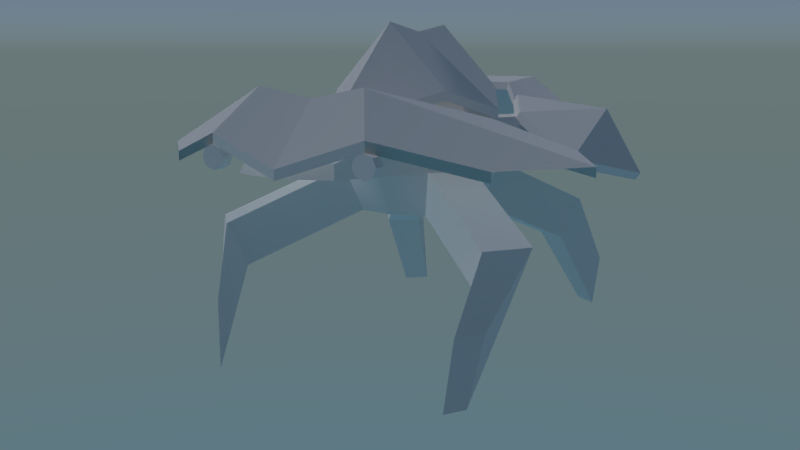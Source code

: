 # Source: crab_idle.blend  (saved by Blender 2.79.0; exported with 4.5.12 LTS)
import bpy
from mathutils import Matrix  # noqa: F401  (used for matrix-valued properties, if any)

bpy.ops.wm.read_factory_settings(use_empty=True)
scene = bpy.context.scene
scene.name = 'Scene'

# ---- collections
col_collection_1 = bpy.data.collections.new('Collection 1'); scene.collection.children.link(col_collection_1)
col_collection_2 = bpy.data.collections.new('Collection 2'); scene.collection.children.link(col_collection_2)
col_collection_2.hide_render = True
col_collection_2.hide_viewport = True

# ---- materials (node trees are filled in below, after node groups)
mat_rola = bpy.data.materials.new('rola')
mat_rola.alpha_threshold = 0.0
mat_rola.roughness = 0.5
mat_material_001 = bpy.data.materials.new('Material.001')
mat_material_001.alpha_threshold = 0.0
mat_material_001.roughness = 0.5

# ---- material node trees
mat_rola.use_nodes = True; mat_rola.node_tree.nodes.clear()
_N = mat_rola.node_tree.nodes; _L = mat_rola.node_tree.links
n0 = _N.new('ShaderNodeOutputMaterial'); n0.name = 'Material Output'; n0.location = (300, 300)
n1 = _N.new('ShaderNodeBsdfDiffuse'); n1.name = 'Diffuse BSDF'; n1.location = (10, 300)
n1.inputs[1].default_value = 1.0
_L.new(n1.outputs[0], n0.inputs[0])
n0.is_active_output = True
mat_material_001.use_nodes = True; mat_material_001.node_tree.nodes.clear()
_N = mat_material_001.node_tree.nodes; _L = mat_material_001.node_tree.links
n0 = _N.new('ShaderNodeOutputMaterial'); n0.name = 'Material Output'; n0.location = (300, 300)
n1 = _N.new('ShaderNodeBsdfPrincipled'); n1.name = 'Principled BSDF'; n1.location = (10, 300)
n1.width = 150
n1.subsurface_method = 'BURLEY'
n1.inputs[0].default_value = (0.04203, 0.04203, 0.04203, 1.0)
n1.inputs[2].default_value = 0.0
n1.inputs[3].default_value = 1.45
n1.inputs[9].default_value = (1.0, 1.0, 1.0)
_L.new(n1.outputs[0], n0.inputs[0])
n0.is_active_output = True

# ---- world
world_world = bpy.data.worlds.new('World'); scene.world = world_world
world_world.use_nodes = True; world_world.node_tree.nodes.clear()
_N = world_world.node_tree.nodes; _L = world_world.node_tree.links
n0 = _N.new('ShaderNodeOutputWorld'); n0.name = 'World Output'; n0.location = (300, 300)
n1 = _N.new('ShaderNodeBackground'); n1.name = 'Background'; n1.location = (10, 300)
n2 = _N.new('ShaderNodeTexSky'); n2.name = 'Sky Texture'; n2.location = (-190, 300)
n2.sky_type = 'HOSEK_WILKIE'
n2.sun_elevation = 1.571
_L.new(n1.outputs[0], n0.inputs[0])
_L.new(n2.outputs[0], n1.inputs[0])
n0.is_active_output = True
world_world.color = (0.05088, 0.05088, 0.05088)
world_world.use_sun_shadow = False
world_world.sun_shadow_jitter_overblur = 0.0
world_world.cycles.sampling_method = 'MANUAL'

# ---- cameras
cam_camera = bpy.data.cameras.new('Camera')
cam_camera.lens = 35.0
cam_camera.sensor_width = 32.0
cam_camera.sensor_height = 18.0
cam_camera.ortho_scale = 7.314
cam_camera.dof.focus_distance = 0.0

# ---- lights
light_lamp = bpy.data.lights.new('Lamp', 'SUN')
light_lamp.transmission_factor = 0.0
light_lamp.cutoff_distance = 30.0
light_lamp.use_shadow = False
light_lamp.angle = 0.1993
light_lamp.energy = 1.0
light_lamp.shadow_buffer_clip_start = 1.001
light_lamp.shadow_soft_size = 0.1
light_lamp.shadow_cascade_max_distance = 1000.0

# ---- meshes
me_plane012 = bpy.data.meshes.new('Plane012')
me_plane012.from_pydata([(3.682, 12.46, 26.57), (-3.446, 12.46, 26.57), (-3.08, 4.182, 33.03), (3.315, 4.182, 33.03), (9.711, 8.804, 22.99), (-5.856, 10.26, 12.9), (-9.475, 8.804, 22.99), (-3.813, 11.99, 16.08), (4.048, 11.08, 15.66), (3.682, 11.55, 26.15), (-3.446, 11.55, 26.15), (-3.813, 11.08, 15.66), (9.711, 7.896, 22.58), (6.091, 9.348, 12.48), (-3.08, 3.274, 32.61), (-9.475, 7.896, 22.58), (4.048, 11.99, 16.08), (3.315, 3.274, 32.61), (6.091, 10.26, 12.9), (-5.856, 9.348, 12.48), (0.0921, 14.23, -1.427), (0.0921, 12.73, -6.524), (-2.664, 12.73, -5.715), (-4.545, 12.73, -3.545), (-4.953, 12.73, -0.7015), (-3.76, 12.73, 1.911), (-1.344, 12.73, 3.464), (1.528, 12.73, 3.464), (3.944, 12.73, 1.911), (5.138, 12.73, -0.7015), (4.729, 12.73, -3.545), (2.848, 12.73, -5.715), (-4.545, 8.717, -8.642), (0.0921, 8.717, -10.0), (-7.709, 8.717, -4.99), (-8.397, 8.717, -0.2064), (-6.39, 8.717, 4.189), (-2.324, 8.717, 6.802), (2.508, 8.717, 6.802), (6.574, 8.717, 4.189), (8.581, 8.717, -0.2064), (7.893, 8.717, -4.99), (4.729, 8.717, -8.642), (-4.953, 5.025, -27.35), (-4.545, 6.376, -26.72), (0.0921, 6.376, -28.08), (0.0921, 5.025, -28.83), (-8.397, 3.459, -5.304), (-4.953, 3.459, -9.278), (-9.145, 3.459, -0.0988), (-15.93, 5.999, 16.87), (-12.32, 8.495, 16.38), (-13.01, 8.495, 11.98), (-16.89, 5.999, 12.09), (-2.537, 3.459, 7.528), (-6.961, 3.459, 4.685), (2.721, 3.459, 7.528), (7.145, 3.459, 4.685), (16.93, 5.999, 12.09), (13.06, 8.495, 11.98), (12.36, 8.495, 16.38), (15.97, 5.999, 16.87), (8.581, 3.459, -5.304), (9.33, 3.459, -0.0988), (5.138, 3.459, -9.278), (4.729, 6.376, -26.72), (5.138, 5.025, -27.35), (-3.76, -1.374, -7.421), (0.0921, 3.459, -10.76), (0.0921, -1.374, -8.552), (-14.19, -16.71, -19.68), (-15.3, -9.623, -18.24), (-13.39, -9.623, -20.99), (-12.73, -16.71, -21.77), (-6.961, -1.374, -0.4129), (-6.39, -1.374, -4.387), (-5.293, -1.374, 3.239), (-11.53, -17.36, 24.7), (-11.98, -10.68, 23.6), (-15.24, -10.68, 20.99), (-14.01, -17.36, 22.71), (2.1, -1.374, 5.41), (-1.915, -1.374, 5.41), (14.2, -17.36, 22.71), (15.43, -10.68, 20.99), (12.17, -10.68, 23.6), (11.71, -17.36, 24.7), (7.145, -1.374, -0.4129), (5.477, -1.374, 3.239), (6.574, -1.374, -4.387), (12.91, -16.71, -21.77), (13.57, -9.623, -20.99), (15.48, -9.623, -18.24), (14.37, -16.71, -19.68), (3.944, -1.374, -7.421), (0.0921, -2.088, -1.427), (-14.58, -2.121, -17.62), (-18.02, -2.121, -13.64), (-13.38, -6.954, -15.76), (-16.01, -6.954, -12.73), (-13.85, -2.121, 15.4), (-9.422, -2.121, 18.24), (-12.18, -6.954, 13.95), (-8.8, -6.954, 16.12), (9.606, -2.121, 18.24), (14.03, -2.121, 15.4), (8.984, -6.954, 16.12), (12.36, -6.954, 13.95), (18.21, -2.121, -13.64), (14.76, -2.121, -17.62), (16.2, -6.954, -12.73), (13.57, -6.954, -15.76), (-17.31, 9.233, 13.19), (-14.91, 5.361, 26.06), (-10.65, 8.122, 24.71), (-17.46, 4.731, -0.2409), (-21.37, 1.692, 14.34), (-7.348, 10.78, 9.952), (-10.25, 9.192, 3.006), (-14.37, 4.517, 26.02), (-10.11, 7.278, 24.68), (-20.83, 0.8491, 14.31), (-16.92, 3.888, -0.2727), (-9.717, 8.348, 2.974), (-6.812, 9.936, 9.92), (-15.89, 7.003, 13.1), (17.57, 9.233, 13.19), (10.9, 8.122, 24.71), (15.16, 5.361, 26.06), (21.62, 1.692, 14.34), (17.71, 4.731, -0.2409), (10.51, 9.192, 3.006), (7.603, 10.78, 9.952), (10.37, 7.278, 24.68), (14.63, 4.517, 26.02), (21.08, 0.8491, 14.31), (17.17, 3.888, -0.2727), (9.973, 8.348, 2.974), (7.067, 9.936, 9.92), (16.15, 7.003, 13.1), (0.1177, 17.96, -1.461), (0.1177, 18.85, -8.083), (-6.367, 11.86, -8.083), (-9.475, 9.733, -1.461), (0.1177, 18.85, 5.073), (6.663, 11.86, 5.073), (9.711, 9.733, -1.461), (2.13, 8.733, -17.61), (6.602, 10.86, -8.083), (0.1177, 17.85, -8.083), (0.1177, 9.888, -17.61), (-2.043, 8.733, 14.48), (-6.428, 10.86, 5.073), (0.1177, 17.85, 5.073), (0.1177, 9.888, 14.48), (6.602, 11.86, -8.083), (2.13, 9.733, -17.61), (0.1177, 10.89, -17.61), (-1.894, 8.733, -17.61), (-1.894, 9.733, -17.61), (-6.367, 10.86, -8.083), (-9.475, 8.733, -1.461), (-6.428, 11.86, 5.073), (-2.043, 9.733, 14.48), (0.1177, 10.89, 14.48), (2.279, 8.733, 14.48), (2.279, 9.733, 14.48), (6.663, 10.86, 5.073), (9.711, 8.733, -1.461), (0.1177, 16.96, -1.461), (-7.876, 6.34, -26.02), (-7.876, 5.147, -26.02), (-7.032, 5.497, -26.02), (-6.683, 6.34, -26.02), (-9.068, 6.34, -26.02), (-8.719, 5.497, -26.02), (-7.876, 7.533, -26.02), (-8.719, 7.183, -26.02), (-7.032, 7.183, -26.02), (-7.032, 5.497, -27.39), (-6.683, 6.34, -27.39), (-7.876, 5.147, -27.39), (-8.719, 5.497, -27.39), (-9.068, 6.34, -27.39), (-8.719, 7.183, -27.39), (-7.876, 7.533, -27.39), (-7.032, 7.183, -27.39), (-7.876, 6.34, -27.39), (8.087, 6.34, -26.02), (8.087, 5.147, -26.02), (8.931, 5.497, -26.02), (9.28, 6.34, -26.02), (6.895, 6.34, -26.02), (7.244, 5.497, -26.02), (8.087, 7.533, -26.02), (7.244, 7.183, -26.02), (8.931, 7.183, -26.02), (8.931, 5.497, -27.39), (9.28, 6.34, -27.39), (8.087, 5.147, -27.39), (7.244, 5.497, -27.39), (6.895, 6.34, -27.39), (7.244, 7.183, -27.39), (8.087, 7.533, -27.39), (8.931, 7.183, -27.39), (8.087, 6.34, -27.39), (0.1177, 8.129, -23.15), (0.1177, 4.859, -19.1), (-3.13, 7.551, -19.1), (-5.51, 10.82, -23.13), (-16.98, 4.859, -21.78), (-7.876, 7.551, -27.23), (0.1177, 4.859, -29.01), (-8.126, 4.859, -9.41), (-12.91, 8.129, -11.21), (-16.98, 5.859, -21.78), (-7.876, 8.551, -27.23), (0.1177, 5.859, -29.01), (-18.49, 4.859, -2.217), (-18.49, 5.859, -2.217), (-8.126, 5.859, -9.41), (-23.86, 4.859, -14.27), (-23.86, 5.859, -14.27), (-3.13, 8.551, -19.1), (-5.497, 12.72, -23.16), (-12.91, 9.444, -11.21), (0.1177, 11.63, -23.16), (0.1177, 5.859, -19.1), (5.746, 10.82, -23.13), (3.365, 7.551, -19.1), (8.112, 7.551, -27.23), (17.21, 4.859, -21.78), (13.15, 8.129, -11.21), (8.362, 4.859, -9.41), (8.112, 8.551, -27.23), (17.21, 5.859, -21.78), (18.73, 4.859, -2.217), (18.73, 5.859, -2.217), (8.362, 5.859, -9.41), (24.1, 4.859, -14.27), (24.1, 5.859, -14.27), (3.365, 8.551, -19.1), (5.732, 12.72, -23.16), (13.15, 9.444, -11.21)], [], [(0, 1, 2, 3), (3, 4, 0), (5, 6, 7), (8, 9, 10, 11), (12, 9, 8, 13), (14, 15, 10), (8, 11, 7, 16), (14, 17, 3, 2), (17, 12, 4, 3), (12, 13, 18, 4), (13, 8, 16, 18), (19, 15, 6, 5), (15, 14, 2, 6), (11, 19, 5, 7), (16, 7, 1, 0), (17, 14, 10, 9), (6, 2, 1), (4, 16, 0), (12, 17, 9), (15, 19, 11, 10), (6, 1, 7), (4, 18, 16), (20, 21, 22), (20, 22, 23), (20, 23, 24), (20, 24, 25), (20, 25, 26), (20, 26, 27), (20, 27, 28), (20, 28, 29), (20, 29, 30), (20, 30, 31), (20, 31, 21), (32, 22, 21, 33), (34, 23, 22, 32), (35, 24, 23, 34), (36, 25, 24, 35), (37, 26, 25, 36), (38, 27, 26, 37), (39, 28, 27, 38), (40, 29, 28, 39), (41, 30, 29, 40), (42, 31, 30, 41), (33, 21, 31, 42), (43, 44, 45, 46), (47, 34, 32, 48), (49, 35, 34, 47), (50, 51, 52, 53), (54, 37, 36, 55), (56, 38, 37, 54), (57, 39, 38, 56), (58, 59, 60, 61), (62, 41, 40, 63), (64, 42, 41, 62), (46, 45, 65, 66), (67, 48, 68, 69), (70, 71, 72, 73), (74, 49, 47, 75), (76, 55, 49, 74), (77, 78, 79, 80), (81, 56, 54, 82), (83, 84, 85, 86), (87, 63, 57, 88), (89, 62, 63, 87), (90, 91, 92, 93), (69, 68, 64, 94), (95, 67, 69), (95, 75, 67), (95, 74, 75), (95, 76, 74), (95, 82, 76), (95, 81, 82), (95, 88, 81), (95, 87, 88), (95, 89, 87), (95, 94, 89), (95, 69, 94), (47, 48, 96, 97), (48, 67, 98, 96), (67, 75, 99, 98), (75, 47, 97, 99), (54, 55, 100, 101), (55, 76, 102, 100), (76, 82, 103, 102), (82, 54, 101, 103), (57, 56, 104, 105), (56, 81, 106, 104), (81, 88, 107, 106), (88, 57, 105, 107), (64, 62, 108, 109), (62, 89, 110, 108), (89, 94, 111, 110), (94, 64, 109, 111), (97, 96, 72, 71), (96, 98, 73, 72), (98, 99, 70, 73), (99, 97, 71, 70), (101, 100, 79, 78), (100, 102, 80, 79), (102, 103, 77, 80), (103, 101, 78, 77), (105, 104, 85, 84), (104, 106, 86, 85), (106, 107, 83, 86), (107, 105, 84, 83), (109, 108, 92, 91), (108, 110, 93, 92), (110, 111, 90, 93), (111, 109, 91, 90), (36, 35, 52, 51), (35, 49, 53, 52), (49, 55, 50, 53), (55, 36, 51, 50), (40, 39, 60, 59), (39, 57, 61, 60), (57, 63, 58, 61), (63, 40, 59, 58), (32, 33, 45, 44), (33, 42, 65, 45), (42, 64, 66, 65), (64, 68, 46, 66), (68, 48, 43, 46), (48, 32, 44, 43), (112, 113, 114), (112, 115, 116), (112, 116, 113), (112, 117, 118), (112, 118, 115), (112, 114, 117), (114, 113, 119, 120), (113, 116, 121, 119), (116, 115, 122, 121), (115, 118, 123, 122), (118, 117, 124, 123), (117, 114, 120, 124), (120, 119, 125), (119, 121, 125), (121, 122, 125), (122, 123, 125), (123, 124, 125), (124, 120, 125), (126, 127, 128), (126, 129, 130), (126, 128, 129), (126, 131, 132), (126, 130, 131), (126, 132, 127), (127, 133, 134, 128), (128, 134, 135, 129), (129, 135, 136, 130), (130, 136, 137, 131), (131, 137, 138, 132), (132, 138, 133, 127), (133, 139, 134), (134, 139, 135), (135, 139, 136), (136, 139, 137), (137, 139, 138), (138, 139, 133), (140, 141, 142, 143), (140, 144, 145, 146), (147, 148, 149, 150), (151, 152, 153, 154), (155, 148, 147, 156), (157, 150, 158, 159), (142, 160, 161, 143), (162, 152, 151, 163), (164, 154, 165, 166), (145, 167, 168, 146), (140, 146, 155, 141), (140, 143, 162, 144), (169, 161, 160, 149), (169, 168, 167, 153), (156, 147, 150, 157), (163, 151, 154, 164), (144, 164, 166, 145), (152, 161, 169, 153), (143, 161, 152, 162), (166, 165, 167, 145), (163, 164, 144, 162), (165, 154, 153, 167), (141, 157, 159, 142), (148, 168, 169, 149), (146, 168, 148, 155), (159, 158, 160, 142), (156, 157, 141, 155), (158, 150, 149, 160), (170, 171, 172, 173), (170, 174, 175, 171), (170, 176, 177, 174), (170, 173, 178, 176), (173, 172, 179, 180), (172, 171, 181, 179), (171, 175, 182, 181), (175, 174, 183, 182), (174, 177, 184, 183), (177, 176, 185, 184), (176, 178, 186, 185), (178, 173, 180, 186), (187, 186, 180, 179), (187, 179, 181, 182), (187, 182, 183, 184), (187, 184, 185, 186), (188, 189, 190, 191), (188, 192, 193, 189), (188, 194, 195, 192), (188, 191, 196, 194), (191, 190, 197, 198), (190, 189, 199, 197), (189, 193, 200, 199), (193, 192, 201, 200), (192, 195, 202, 201), (195, 194, 203, 202), (194, 196, 204, 203), (196, 191, 198, 204), (205, 204, 198, 197), (205, 197, 199, 200), (205, 200, 201, 202), (205, 202, 203, 204), (206, 207, 208, 209), (209, 211, 212, 206), (233, 238, 241, 229, 228, 232), (217, 212, 211, 216), (214, 213, 218), (239, 232, 228, 231, 235, 240), (232, 239, 240, 237, 236), (222, 224, 215), (220, 223, 224, 225), (224, 216, 215), (222, 219, 225), (219, 220, 225), (226, 224, 223, 227), (217, 216, 224, 226), (223, 208, 207, 227), (206, 228, 229, 207), (210, 215, 216, 211, 209), (228, 206, 212, 230), (230, 234, 235, 231, 228), (217, 234, 230, 212), (236, 233, 232), (214, 218, 219, 222, 221), (210, 209, 214, 221, 222, 215), (240, 242, 243), (238, 243, 242, 241), (242, 235, 234), (240, 243, 237), (243, 238, 237), (226, 227, 241, 242), (217, 226, 242, 234), (241, 227, 207, 229), (240, 235, 242), (222, 225, 224), (208, 223, 220, 213, 214, 209), (237, 238, 233, 236), (220, 219, 218, 213)])
me_plane012.polygons.foreach_set('use_smooth', [1, 1, 1, 1, 1, 1, 1, 1, 1, 1, 1, 1, 1, 1, 1, 1, 1, 1, 1, 1, 1, 1, 1, 1, 1, 1, 1, 1, 1, 1, 1, 1, 1, 1, 1, 1, 1, 1, 1, 1, 1, 1, 1, 1, 1, 1, 1, 1, 1, 1, 1, 1, 1, 1, 1, 1, 1, 1, 1, 1, 1, 1, 1, 1, 1, 1, 1, 1, 1, 1, 1, 1, 1, 1, 1, 1, 1, 0, 0, 0, 0, 0, 0, 0, 0, 0, 0, 0, 0, 0, 0, 0, 0, 0, 0, 0, 0, 0, 0, 0, 0, 0, 0, 0, 0, 0, 0, 0, 0, 0, 0, 0, 0, 0, 0, 0, 0, 0, 0, 0, 0, 0, 0, 1, 1, 1, 1, 1, 1, 0, 0, 0, 0, 0, 0, 0, 0, 0, 0, 0, 0, 1, 1, 1, 1, 1, 1, 0, 0, 0, 0, 0, 0, 0, 0, 0, 0, 0, 0, 1, 0, 1, 0, 1, 1, 1, 1, 1, 1, 1, 0, 1, 0, 1, 1, 0, 0, 1, 1, 0, 0, 1, 1, 1, 1, 1, 1, 1, 1, 1, 1, 1, 1, 1, 1, 1, 1, 1, 1, 1, 1, 1, 1, 1, 1, 1, 1, 1, 1, 1, 1, 1, 1, 1, 1, 1, 1, 1, 1, 1, 1, 1, 1, 1, 1, 1, 1, 1, 1, 1, 1, 1, 1, 1, 1, 1, 1, 1, 1, 1, 1, 1, 1, 1, 1, 1, 1, 1, 1, 1, 1, 1, 1, 1, 1])
_k = set([(0, 1), (0, 3), (0, 4), (0, 16), (1, 2), (1, 6), (1, 7), (2, 3), (2, 6), (2, 14), (3, 4), (3, 17), (4, 12), (4, 16), (4, 18), (5, 6), (5, 7), (5, 19), (6, 7), (6, 15), (7, 11), (7, 16), (8, 9), (8, 11), (8, 13), (8, 16), (9, 10), (9, 12), (9, 17), (10, 11), (10, 14), (10, 15), (11, 19), (12, 13), (12, 17), (13, 18), (14, 15), (14, 17), (15, 19), (16, 18), (20, 21), (20, 22), (20, 23), (20, 24), (20, 25), (20, 26), (20, 27), (20, 28), (20, 29), (20, 30), (20, 31), (21, 22), (21, 31), (21, 33), (22, 23), (22, 32), (23, 24), (23, 34), (24, 25), (24, 35), (25, 26), (25, 36), (26, 27), (26, 37), (27, 28), (27, 38), (28, 29), (28, 39), (29, 30), (29, 40), (30, 31), (30, 41), (31, 42), (32, 33), (32, 34), (32, 44), (32, 48), (33, 42), (33, 45), (34, 35), (34, 47), (35, 36), (35, 49), (35, 52), (36, 37), (36, 51), (36, 55), (37, 38), (37, 54), (38, 39), (38, 56), (39, 40), (39, 57), (39, 60), (40, 41), (40, 59), (40, 63), (41, 42), (41, 62), (42, 64), (42, 65), (43, 44), (43, 46), (43, 48), (44, 45), (45, 46), (45, 65), (46, 66), (46, 68), (47, 48), (47, 49), (47, 75), (47, 97), (48, 67), (48, 68), (48, 96), (49, 53), (49, 55), (49, 74), (50, 51), (50, 53), (50, 55), (51, 52), (52, 53), (54, 55), (54, 56), (54, 82), (54, 101), (55, 76), (55, 100), (56, 57), (56, 81), (56, 104), (57, 61), (57, 63), (57, 88), (57, 105), (58, 59), (58, 61), (58, 63), (59, 60), (60, 61), (62, 63), (62, 64), (62, 89), (62, 108), (63, 87), (64, 66), (64, 68), (64, 94), (64, 109), (65, 66), (67, 69), (67, 75), (67, 95), (67, 98), (68, 69), (69, 94), (69, 95), (70, 71), (70, 73), (70, 99), (71, 72), (71, 97), (72, 73), (72, 96), (73, 98), (74, 75), (74, 76), (74, 95), (75, 95), (75, 99), (76, 82), (76, 95), (76, 102), (77, 78), (77, 80), (77, 103), (78, 79), (78, 101), (79, 80), (79, 100), (80, 102), (81, 82), (81, 88), (81, 95), (81, 106), (82, 95), (82, 103), (83, 84), (83, 86), (83, 107), (84, 85), (84, 105), (85, 86), (85, 104), (86, 106), (87, 88), (87, 89), (87, 95), (88, 95), (88, 107), (89, 94), (89, 95), (89, 110), (90, 91), (90, 93), (90, 111), (91, 92), (91, 109), (92, 93), (92, 108), (93, 110), (94, 95), (94, 111), (96, 97), (96, 98), (97, 99), (98, 99), (100, 101), (100, 102), (101, 103), (102, 103), (104, 105), (104, 106), (105, 107), (106, 107), (108, 109), (108, 110), (109, 111), (110, 111), (112, 113), (112, 114), (112, 115), (112, 116), (112, 117), (112, 118), (113, 114), (113, 116), (113, 119), (114, 117), (114, 120), (115, 116), (115, 118), (115, 122), (116, 121), (117, 118), (117, 124), (118, 123), (119, 120), (119, 121), (119, 125), (120, 124), (120, 125), (121, 122), (121, 125), (122, 123), (122, 125), (123, 124), (123, 125), (124, 125), (126, 127), (126, 128), (126, 129), (126, 130), (126, 131), (126, 132), (127, 128), (127, 132), (127, 133), (128, 129), (128, 134), (129, 130), (129, 135), (130, 131), (130, 136), (131, 132), (131, 137), (132, 138), (133, 134), (133, 138), (133, 139), (134, 135), (134, 139), (135, 136), (135, 139), (136, 137), (136, 139), (137, 138), (137, 139), (138, 139), (140, 141), (140, 143), (140, 144), (140, 146), (141, 142), (141, 155), (141, 157), (142, 143), (142, 159), (142, 160), (143, 161), (143, 162), (144, 145), (144, 162), (144, 164), (145, 146), (145, 166), (145, 167), (146, 155), (146, 168), (147, 148), (147, 150), (147, 156), (148, 149), (148, 155), (148, 168), (149, 150), (149, 160), (149, 169), (150, 157), (150, 158), (151, 152), (151, 154), (151, 163), (152, 153), (152, 161), (152, 162), (153, 154), (153, 167), (153, 169), (154, 164), (154, 165), (155, 156), (156, 157), (157, 159), (158, 159), (158, 160), (160, 161), (161, 169), (162, 163), (163, 164), (164, 166), (165, 166), (165, 167), (167, 168), (168, 169), (170, 171), (170, 173), (170, 174), (170, 176), (171, 172), (171, 175), (171, 181), (172, 173), (172, 179), (173, 178), (173, 180), (174, 175), (174, 177), (174, 183), (175, 182), (176, 177), (176, 178), (176, 185), (177, 184), (178, 186), (179, 180), (179, 181), (179, 187), (180, 186), (181, 182), (182, 183), (182, 187), (183, 184), (184, 185), (184, 187), (185, 186), (186, 187), (188, 189), (188, 191), (188, 192), (188, 194), (189, 190), (189, 193), (189, 199), (190, 191), (190, 197), (191, 196), (191, 198), (192, 193), (192, 195), (192, 201), (193, 200), (194, 195), (194, 196), (194, 203), (195, 202), (196, 204), (197, 198), (197, 199), (197, 205), (198, 204), (199, 200), (200, 201), (200, 205), (201, 202), (202, 203), (202, 205), (203, 204), (204, 205), (206, 207), (206, 209), (206, 212), (206, 228), (207, 208), (207, 227), (207, 229), (208, 209), (208, 223), (209, 210), (209, 211), (209, 214), (210, 215), (211, 212), (211, 216), (212, 217), (212, 230), (213, 214), (213, 218), (213, 220), (214, 218), (214, 221), (215, 216), (215, 222), (215, 224), (216, 217), (216, 224), (217, 226), (217, 234), (218, 219), (219, 220), (219, 222), (219, 225), (220, 223), (220, 225), (221, 222), (222, 224), (222, 225), (223, 224), (223, 227), (224, 225), (224, 226), (226, 227), (226, 242), (227, 241), (228, 229), (228, 230), (228, 231), (228, 232), (229, 241), (230, 234), (231, 235), (232, 233), (232, 236), (232, 239), (233, 236), (233, 238), (234, 235), (234, 242), (235, 240), (235, 242), (236, 237), (237, 238), (237, 240), (237, 243), (238, 241), (238, 243), (239, 240), (240, 242), (240, 243), (241, 242), (242, 243)])
me_plane012.attributes.new('sharp_edge', 'BOOLEAN', 'EDGE').data.foreach_set('value', [ (min(e.vertices), max(e.vertices)) in _k for e in me_plane012.edges])
_uv = me_plane012.uv_layers.new(name='UVMap')
_uv.uv.foreach_set('vector', [0.6667, 0.5, 0.3333, 0.5, 0.3333, 0.0, 0.6667, 0.0, 0.6667, 0.0, 1.0, 0.0, 0.6667, 0.5, 0.0, 1.0, 0.0, 0.0, 0.3333, 1.0, 0.6667, 1.0, 0.6667, 0.5, 0.3333, 0.5, 0.3333, 1.0, 1.0, 0.0, 0.6667, 0.5, 0.6667, 1.0, 1.0, 1.0, 0.3333, 0.0, 0.0, 0.0, 0.3333, 0.5, 0.6667, 1.0, 0.3333, 1.0, 0.3333, 1.0, 0.6667, 1.0, 0.3333, 0.0, 0.6667, 0.0, 0.6667, 0.0, 0.3333, 0.0, 0.6667, 0.0, 1.0, 0.0, 1.0, 0.0, 0.6667, 0.0, 1.0, 0.0, 1.0, 1.0, 1.0, 1.0, 1.0, 0.0, 1.0, 1.0, 0.6667, 1.0, 0.6667, 1.0, 1.0, 1.0, 0.0, 1.0, 0.0, 0.0, 0.0, 0.0, 0.0, 1.0, 0.0, 0.0, 0.3333, 0.0, 0.3333, 0.0, 0.0, 0.0, 0.3333, 1.0, 0.0, 1.0, 0.0, 1.0, 0.3333, 1.0, 0.6667, 1.0, 0.3333, 1.0, 0.3333, 0.5, 0.6667, 0.5, 0.6667, 0.0, 0.3333, 0.0, 0.3333, 0.5, 0.6667, 0.5, 0.0, 0.0, 0.3333, 0.0, 0.3333, 0.5, 1.0, 0.0, 0.6667, 1.0, 0.6667, 0.5, 1.0, 0.0, 0.6667, 0.0, 0.6667, 0.5, 0.0, 0.0, 0.0, 1.0, 0.3333, 1.0, 0.3333, 0.5, 0.0, 0.0, 0.3333, 0.5, 0.3333, 1.0, 1.0, 0.0, 1.0, 1.0, 0.6667, 1.0, 0.0, 1.0, 0.0, 0.8182, 0.0909, 0.8182, 0.0909, 1.0, 0.0909, 0.8182, 0.1818, 0.8182, 0.1818, 1.0, 0.1818, 0.8182, 0.2727, 0.8182, 0.2727, 1.0, 0.2727, 0.8182, 0.3636, 0.8182, 0.3636, 1.0, 0.3636, 0.8182, 0.4545, 0.8182, 0.4545, 1.0, 0.4545, 0.8182, 0.5455, 0.8182, 0.5455, 1.0, 0.5455, 0.8182, 0.6364, 0.8182, 0.6364, 1.0, 0.6364, 0.8182, 0.7273, 0.8182, 0.7273, 1.0, 0.7273, 0.8182, 0.8182, 0.8182, 0.8182, 1.0, 0.8182, 0.8182, 0.9091, 0.8182, 0.9091, 1.0, 0.9091, 0.8182, 1.0, 0.8182, 0.0909, 0.6364, 0.0909, 0.8182, 0.0, 0.8182, 0.0, 0.6364, 0.1818, 0.6364, 0.1818, 0.8182, 0.0909, 0.8182, 0.0909, 0.6364, 0.2727, 0.6364, 0.2727, 0.8182, 0.1818, 0.8182, 0.1818, 0.6364, 0.3636, 0.6364, 0.3636, 0.8182, 0.2727, 0.8182, 0.2727, 0.6364, 0.4545, 0.6364, 0.4545, 0.8182, 0.3636, 0.8182, 0.3636, 0.6364, 0.5455, 0.6364, 0.5455, 0.8182, 0.4545, 0.8182, 0.4545, 0.6364, 0.6364, 0.6364, 0.6364, 0.8182, 0.5455, 0.8182, 0.5455, 0.6364, 0.7273, 0.6364, 0.7273, 0.8182, 0.6364, 0.8182, 0.6364, 0.6364, 0.8182, 0.6364, 0.8182, 0.8182, 0.7273, 0.8182, 0.7273, 0.6364, 0.9091, 0.6364, 0.9091, 0.8182, 0.8182, 0.8182, 0.8182, 0.6364, 1.0, 0.6364, 1.0, 0.8182, 0.9091, 0.8182, 0.9091, 0.6364, 0.0909, 0.4545, 0.0909, 0.6364, 0.0, 0.6364, 0.0, 0.4545, 0.1818, 0.4545, 0.1818, 0.6364, 0.0909, 0.6364, 0.0909, 0.4545, 0.2727, 0.4545, 0.2727, 0.6364, 0.1818, 0.6364, 0.1818, 0.4545, 0.3636, 0.4545, 0.3636, 0.6364, 0.2727, 0.6364, 0.2727, 0.4545, 0.4545, 0.4545, 0.4545, 0.6364, 0.3636, 0.6364, 0.3636, 0.4545, 0.5455, 0.4545, 0.5455, 0.6364, 0.4545, 0.6364, 0.4545, 0.4545, 0.6364, 0.4545, 0.6364, 0.6364, 0.5455, 0.6364, 0.5455, 0.4545, 0.7273, 0.4545, 0.7273, 0.6364, 0.6364, 0.6364, 0.6364, 0.4545, 0.8182, 0.4545, 0.8182, 0.6364, 0.7273, 0.6364, 0.7273, 0.4545, 0.9091, 0.4545, 0.9091, 0.6364, 0.8182, 0.6364, 0.8182, 0.4545, 1.0, 0.4545, 1.0, 0.6364, 0.9091, 0.6364, 0.9091, 0.4545, 0.0909, 0.2727, 0.0909, 0.4545, 0.0, 0.4545, 0.0, 0.2727, 0.1818, 0.2727, 0.1818, 0.4545, 0.0909, 0.4545, 0.0909, 0.2727, 0.2727, 0.2727, 0.2727, 0.4545, 0.1818, 0.4545, 0.1818, 0.2727, 0.3636, 0.2727, 0.3636, 0.4545, 0.2727, 0.4545, 0.2727, 0.2727, 0.4545, 0.2727, 0.4545, 0.4545, 0.3636, 0.4545, 0.3636, 0.2727, 0.5455, 0.2727, 0.5455, 0.4545, 0.4545, 0.4545, 0.4545, 0.2727, 0.6364, 0.2727, 0.6364, 0.4545, 0.5455, 0.4545, 0.5455, 0.2727, 0.7273, 0.2727, 0.7273, 0.4545, 0.6364, 0.4545, 0.6364, 0.2727, 0.8182, 0.2727, 0.8182, 0.4545, 0.7273, 0.4545, 0.7273, 0.2727, 0.9091, 0.2727, 0.9091, 0.4545, 0.8182, 0.4545, 0.8182, 0.2727, 1.0, 0.2727, 1.0, 0.4545, 0.9091, 0.4545, 0.9091, 0.2727, 0.0, 0.0909, 0.0909, 0.2727, 0.0, 0.2727, 0.0909, 0.0909, 0.1818, 0.2727, 0.0909, 0.2727, 0.1818, 0.0909, 0.2727, 0.2727, 0.1818, 0.2727, 0.2727, 0.0909, 0.3636, 0.2727, 0.2727, 0.2727, 0.3636, 0.0909, 0.4545, 0.2727, 0.3636, 0.2727, 0.4545, 0.0909, 0.5455, 0.2727, 0.4545, 0.2727, 0.5455, 0.0909, 0.6364, 0.2727, 0.5455, 0.2727, 0.6364, 0.0909, 0.7273, 0.2727, 0.6364, 0.2727, 0.7273, 0.0909, 0.8182, 0.2727, 0.7273, 0.2727, 0.8182, 0.0909, 0.9091, 0.2727, 0.8182, 0.2727, 0.9091, 0.0909, 1.0, 0.2727, 0.9091, 0.2727, 0.1818, 0.4545, 0.0909, 0.4545, 0.0909, 0.4545, 0.1818, 0.4545, 0.0909, 0.4545, 0.0909, 0.2727, 0.0909, 0.2727, 0.0909, 0.4545, 0.0909, 0.2727, 0.1818, 0.2727, 0.1818, 0.2727, 0.0909, 0.2727, 0.1818, 0.2727, 0.1818, 0.4545, 0.1818, 0.4545, 0.1818, 0.2727, 0.4545, 0.4545, 0.3636, 0.4545, 0.3636, 0.4545, 0.4545, 0.4545, 0.3636, 0.4545, 0.3636, 0.2727, 0.3636, 0.2727, 0.3636, 0.4545, 0.3636, 0.2727, 0.4545, 0.2727, 0.4545, 0.2727, 0.3636, 0.2727, 0.4545, 0.2727, 0.4545, 0.4545, 0.4545, 0.4545, 0.4545, 0.2727, 0.6364, 0.4545, 0.5455, 0.4545, 0.5455, 0.4545, 0.6364, 0.4545, 0.5455, 0.4545, 0.5455, 0.2727, 0.5455, 0.2727, 0.5455, 0.4545, 0.5455, 0.2727, 0.6364, 0.2727, 0.6364, 0.2727, 0.5455, 0.2727, 0.6364, 0.2727, 0.6364, 0.4545, 0.6364, 0.4545, 0.6364, 0.2727, 0.9091, 0.4545, 0.8182, 0.4545, 0.8182, 0.4545, 0.9091, 0.4545, 0.8182, 0.4545, 0.8182, 0.2727, 0.8182, 0.2727, 0.8182, 0.4545, 0.8182, 0.2727, 0.9091, 0.2727, 0.9091, 0.2727, 0.8182, 0.2727, 0.9091, 0.2727, 0.9091, 0.4545, 0.9091, 0.4545, 0.9091, 0.2727, 0.1818, 0.4545, 0.0909, 0.4545, 0.0909, 0.4545, 0.1818, 0.4545, 0.0909, 0.4545, 0.0909, 0.2727, 0.0909, 0.2727, 0.0909, 0.4545, 0.0909, 0.2727, 0.1818, 0.2727, 0.1818, 0.2727, 0.0909, 0.2727, 0.1818, 0.2727, 0.1818, 0.4545, 0.1818, 0.4545, 0.1818, 0.2727, 0.4545, 0.4545, 0.3636, 0.4545, 0.3636, 0.4545, 0.4545, 0.4545, 0.3636, 0.4545, 0.3636, 0.2727, 0.3636, 0.2727, 0.3636, 0.4545, 0.3636, 0.2727, 0.4545, 0.2727, 0.4545, 0.2727, 0.3636, 0.2727, 0.4545, 0.2727, 0.4545, 0.4545, 0.4545, 0.4545, 0.4545, 0.2727, 0.6364, 0.4545, 0.5455, 0.4545, 0.5455, 0.4545, 0.6364, 0.4545, 0.5455, 0.4545, 0.5455, 0.2727, 0.5455, 0.2727, 0.5455, 0.4545, 0.5455, 0.2727, 0.6364, 0.2727, 0.6364, 0.2727, 0.5455, 0.2727, 0.6364, 0.2727, 0.6364, 0.4545, 0.6364, 0.4545, 0.6364, 0.2727, 0.9091, 0.4545, 0.8182, 0.4545, 0.8182, 0.4545, 0.9091, 0.4545, 0.8182, 0.4545, 0.8182, 0.2727, 0.8182, 0.2727, 0.8182, 0.4545, 0.8182, 0.2727, 0.9091, 0.2727, 0.9091, 0.2727, 0.8182, 0.2727, 0.9091, 0.2727, 0.9091, 0.4545, 0.9091, 0.4545, 0.9091, 0.2727, 0.3636, 0.6364, 0.2727, 0.6364, 0.2727, 0.6364, 0.3636, 0.6364, 0.2727, 0.6364, 0.2727, 0.4545, 0.2727, 0.4545, 0.2727, 0.6364, 0.2727, 0.4545, 0.3636, 0.4545, 0.3636, 0.4545, 0.2727, 0.4545, 0.3636, 0.4545, 0.3636, 0.6364, 0.3636, 0.6364, 0.3636, 0.4545, 0.7273, 0.6364, 0.6364, 0.6364, 0.6364, 0.6364, 0.7273, 0.6364, 0.6364, 0.6364, 0.6364, 0.4545, 0.6364, 0.4545, 0.6364, 0.6364, 0.6364, 0.4545, 0.7273, 0.4545, 0.7273, 0.4545, 0.6364, 0.4545, 0.7273, 0.4545, 0.7273, 0.6364, 0.7273, 0.6364, 0.7273, 0.4545, 0.0909, 0.6364, 0.0, 0.6364, 0.0, 0.6364, 0.0909, 0.6364, 1.0, 0.6364, 0.9091, 0.6364, 0.9091, 0.6364, 1.0, 0.6364, 0.9091, 0.6364, 0.9091, 0.4545, 0.9091, 0.4545, 0.9091, 0.6364, 0.9091, 0.4545, 1.0, 0.4545, 1.0, 0.4545, 0.9091, 0.4545, 0.0, 0.4545, 0.0909, 0.4545, 0.0909, 0.4545, 0.0, 0.4545, 0.0909, 0.4545, 0.0909, 0.6364, 0.0909, 0.6364, 0.0909, 0.4545, 0.5, 0.5, 0.0, 0.0, 0.0, 0.0, 0.5, 0.5, 0.5, 1.0, 0.5, 1.0, 0.5, 0.5, 0.0, 1.0, 0.5, 1.0, 0.5, 0.5, 0.5, 0.5, 0.5, 0.5, 0.5, 0.5, 1.0, 1.0, 0.5, 0.5, 0.5, 0.5, 0.5, 0.0, 0.5, 0.5, 0.5, 0.0, 0.0, 0.0, 0.0, 0.0, 0.5, 0.0, 0.0, 0.0, 0.0, 1.0, 0.0, 1.0, 0.0, 0.0, 0.0, 1.0, 0.5, 1.0, 0.5, 1.0, 0.0, 1.0, 0.5, 1.0, 1.0, 1.0, 1.0, 1.0, 0.5, 1.0, 1.0, 1.0, 0.5, 0.5, 0.5, 0.5, 1.0, 1.0, 0.5, 0.5, 0.5, 0.0, 0.5, 0.0, 0.5, 0.5, 0.5, 0.0, 0.0, 0.0, 0.4167, 0.5833, 0.0, 0.0, 0.0, 1.0, 0.4167, 0.5833, 0.0, 1.0, 0.5, 1.0, 0.4167, 0.5833, 0.5, 1.0, 1.0, 1.0, 0.4167, 0.5833, 1.0, 1.0, 0.5, 0.5, 0.4167, 0.5833, 0.5, 0.5, 0.5, 0.0, 0.4167, 0.5833, 0.5, 0.5, 0.0, 0.0, 0.0, 0.0, 0.5, 0.5, 0.5, 1.0, 0.5, 1.0, 0.5, 0.5, 0.5, 1.0, 0.0, 1.0, 0.5, 0.5, 0.5, 0.5, 0.5, 0.5, 0.5, 0.5, 0.5, 0.5, 1.0, 1.0, 0.5, 0.5, 0.5, 0.5, 0.5, 0.0, 0.5, 0.0, 0.5, 0.0, 0.0, 0.0, 0.0, 0.0, 0.0, 0.0, 0.0, 0.0, 0.0, 1.0, 0.0, 1.0, 0.0, 1.0, 0.0, 1.0, 0.5, 1.0, 0.5, 1.0, 0.5, 1.0, 0.5, 1.0, 1.0, 1.0, 1.0, 1.0, 1.0, 1.0, 1.0, 1.0, 0.5, 0.5, 0.5, 0.5, 0.5, 0.5, 0.5, 0.5, 0.5, 0.0, 0.5, 0.0, 0.5, 0.0, 0.4167, 0.5833, 0.0, 0.0, 0.0, 0.0, 0.4167, 0.5833, 0.0, 1.0, 0.0, 1.0, 0.4167, 0.5833, 0.5, 1.0, 0.5, 1.0, 0.4167, 0.5833, 1.0, 1.0, 1.0, 1.0, 0.4167, 0.5833, 0.5, 0.5, 0.5, 0.5, 0.4167, 0.5833, 0.5, 0.0, 0.5, 0.0, 0.5, 0.41, 0.0, 0.41, 0.0, 0.0, 0.5, 0.0, 0.5, 0.0, 1.0, 0.0, 1.0, 0.0, 1.0, 1.0, 1.0, 0.41, 0.5, 0.41, 0.5, 1.0, 0.0, 0.0, 0.0, 0.0, 0.5, 0.0, 0.5, 0.0, 1.0, 0.41, 1.0, 0.41, 1.0, 1.0, 1.0, 1.0, 0.5, 1.0, 0.5, 1.0, 0.0, 1.0, 0.0, 1.0, 0.0, 0.41, 0.0, 0.41, 0.0, 0.0, 0.0, 0.0, 0.0, 0.0, 0.0, 0.0, 0.0, 0.0, 0.0, 0.0, 0.5, 0.0, 0.5, 0.0, 1.0, 0.0, 1.0, 0.0, 1.0, 0.0, 1.0, 0.0, 1.0, 0.0, 1.0, 0.0, 0.5, 0.0, 1.0, 0.0, 1.0, 0.41, 0.5, 0.41, 0.5, 0.0, 0.0, 0.0, 0.0, 0.0, 0.5, 0.0, 0.5, 0.0, 0.0, 0.0, 0.0, 0.41, 0.5, 0.41, 0.5, 0.0, 1.0, 0.0, 1.0, 0.0, 0.5, 0.0, 1.0, 1.0, 1.0, 1.0, 0.5, 1.0, 0.5, 1.0, 0.0, 0.0, 0.0, 0.0, 0.5, 0.0, 0.5, 0.0, 0.5, 0.0, 0.5, 0.0, 1.0, 0.0, 1.0, 0.0, 0.0, 0.0, 0.0, 0.0, 0.5, 0.0, 0.5, 0.0, 0.0, 0.0, 0.0, 0.0, 0.0, 0.0, 0.0, 0.0, 1.0, 0.0, 1.0, 0.0, 1.0, 0.0, 1.0, 0.0, 0.0, 0.0, 0.5, 0.0, 0.5, 0.0, 0.0, 0.0, 1.0, 0.0, 0.5, 0.0, 0.5, 0.0, 1.0, 0.0, 0.5, 0.41, 0.5, 1.0, 0.0, 1.0, 0.0, 0.41, 1.0, 0.41, 1.0, 0.0, 0.5, 0.0, 0.5, 0.41, 1.0, 0.0, 1.0, 0.0, 1.0, 0.41, 1.0, 0.41, 0.0, 1.0, 0.0, 1.0, 0.0, 0.41, 0.0, 0.41, 1.0, 1.0, 0.5, 1.0, 0.5, 0.41, 1.0, 0.41, 0.0, 1.0, 0.5, 1.0, 0.5, 0.41, 0.0, 0.41, 0.5, 0.0, 0.7803, 0.0, 0.875, 0.0, 0.75, 0.0, 0.5, 0.0, 0.25, 0.0, 0.125, 0.0, 0.0, 0.0, 0.5, 0.0, 0.5, 0.0, 0.375, 0.0, 0.25, 0.0, 0.5, 0.0, 0.75, 0.0, 0.625, 0.0, 0.5, 0.0, 0.75, 0.0, 0.875, 0.0, 0.875, 1.0, 0.75, 1.0, -0.125, 0.0, 0.0, 0.0, 0.0, 1.0, -0.125, 1.0, 0.0, 0.0, 0.125, 0.0, 0.125, 1.0, 0.0, 1.0, 0.125, 0.0, 0.25, 0.0, 0.25, 1.0, 0.125, 1.0, 0.25, 0.0, 0.375, 0.0, 0.375, 1.0, 0.25, 1.0, 0.375, 0.0, 0.5, 0.0, 0.5, 1.0, 0.375, 1.0, 0.5, 0.0, 0.625, 0.0, 0.625, 1.0, 0.5, 1.0, 0.625, 0.0, 0.75, 0.0, 0.75, 1.0, 0.625, 1.0, 0.5, 1.0, 0.625, 1.0, 0.75, 1.0, 0.875, 1.0, 0.5, 1.0, -0.125, 1.0, 0.0, 1.0, 0.125, 1.0, 0.5, 1.0, 0.125, 1.0, 0.25, 1.0, 0.375, 1.0, 0.5, 1.0, 0.375, 1.0, 0.5, 1.0, 0.625, 1.0, 0.5, 0.0, 0.7803, 0.0, 0.875, 0.0, 0.75, 0.0, 0.5, 0.0, 0.25, 0.0, 0.125, 0.0, 0.0, 0.0, 0.5, 0.0, 0.5, 0.0, 0.375, 0.0, 0.25, 0.0, 0.5, 0.0, 0.75, 0.0, 0.625, 0.0, 0.5, 0.0, 0.75, 0.0, 0.875, 0.0, 0.875, 1.0, 0.75, 1.0, -0.125, 0.0, 0.0, 0.0, 0.0, 1.0, -0.125, 1.0, 0.0, 0.0, 0.125, 0.0, 0.125, 1.0, 0.0, 1.0, 0.125, 0.0, 0.25, 0.0, 0.25, 1.0, 0.125, 1.0, 0.25, 0.0, 0.375, 0.0, 0.375, 1.0, 0.25, 1.0, 0.375, 0.0, 0.5, 0.0, 0.5, 1.0, 0.375, 1.0, 0.5, 0.0, 0.625, 0.0, 0.625, 1.0, 0.5, 1.0, 0.625, 0.0, 0.75, 0.0, 0.75, 1.0, 0.625, 1.0, 0.5, 1.0, 0.625, 1.0, 0.75, 1.0, 0.875, 1.0, 0.5, 1.0, -0.125, 1.0, 0.0, 1.0, 0.125, 1.0, 0.5, 1.0, 0.125, 1.0, 0.25, 1.0, 0.375, 1.0, 0.5, 1.0, 0.375, 1.0, 0.5, 1.0, 0.625, 1.0, 0.4523, 0.5181, 0.5, 0.0, 0.3333, 0.0, 0.238, 0.5361, 0.238, 0.5361, 0.3333, 1.0, 0.5, 1.0, 0.4523, 0.5181, 0.1667, 0.0, 0.1667, 0.0, 0.3333, 0.0, 0.3333, 0.0, 0.238, 0.5361, 0.1195, 0.5181, 0.5, 1.0, 0.5, 1.0, 0.3333, 1.0, 0.3333, 1.0, 0.1195, 0.5181, 0.1667, 0.0, 0.0, 0.5, 0.0, 1.0, 0.1195, 0.5181, 0.238, 0.5361, 0.1667, 1.0, 0.1667, 1.0, 0.0, 1.0, 0.1195, 0.5181, 0.0, 1.0, 0.0, 1.0, 0.0, 0.5, 0.0, 0.5, 0.0, 1.0, 0.2624, 0.5, 0.1667, 1.0, 0.1667, 0.0, 0.3333, 0.0, 0.2624, 0.5, 0.1432, 0.5, 0.2624, 0.5, 0.3333, 1.0, 0.1667, 1.0, 0.0, 1.0, 0.0, 0.5, 0.1432, 0.5, 0.0, 0.5, 0.1667, 0.0, 0.1432, 0.5, 0.4645, 0.5, 0.2624, 0.5, 0.3333, 0.0, 0.5, 0.0, 0.5, 1.0, 0.3333, 1.0, 0.2624, 0.5, 0.4645, 0.5, 0.3333, 0.0, 0.3333, 0.0, 0.5, 0.0, 0.5, 0.0, 0.4523, 0.5181, 0.238, 0.5361, 0.3333, 0.0, 0.5, 0.0, 0.1667, 1.0, 0.1667, 1.0, 0.3333, 1.0, 0.3333, 1.0, 0.238, 0.5361, 0.238, 0.5361, 0.4523, 0.5181, 0.5, 1.0, 0.3333, 1.0, 0.3333, 1.0, 0.3333, 1.0, 0.1667, 1.0, 0.1667, 1.0, 0.238, 0.5361, 0.5, 1.0, 0.3333, 1.0, 0.3333, 1.0, 0.5, 1.0, 0.0, 0.5, 0.1667, 0.0, 0.1195, 0.5181, 0.1195, 0.5181, 0.0, 0.5, 0.0, 0.5, 0.0, 1.0, 0.0, 1.0, 0.1667, 1.0, 0.238, 0.5361, 0.1195, 0.5181, 0.0, 1.0, 0.0, 1.0, 0.1667, 1.0, 0.0, 1.0, 0.2624, 0.5, 0.1432, 0.5, 0.1667, 0.0, 0.1432, 0.5, 0.2624, 0.5, 0.3333, 0.0, 0.2624, 0.5, 0.1667, 1.0, 0.3333, 1.0, 0.0, 1.0, 0.1432, 0.5, 0.0, 0.5, 0.1432, 0.5, 0.1667, 0.0, 0.0, 0.5, 0.4645, 0.5, 0.5, 0.0, 0.3333, 0.0, 0.2624, 0.5, 0.5, 1.0, 0.4645, 0.5, 0.2624, 0.5, 0.3333, 1.0, 0.3333, 0.0, 0.5, 0.0, 0.5, 0.0, 0.3333, 0.0, 0.0, 1.0, 0.1667, 1.0, 0.2624, 0.5, 0.0, 1.0, 0.1432, 0.5, 0.2624, 0.5, 0.3333, 0.0, 0.3333, 0.0, 0.1667, 0.0, 0.1667, 0.0, 0.1195, 0.5181, 0.238, 0.5361, 0.0, 0.5, 0.1667, 0.0, 0.1667, 0.0, 0.0, 0.5, 0.1667, 0.0, 0.0, 0.5, 0.0, 0.5, 0.1667, 0.0])
me_plane012.materials.append(mat_rola)
me_plane012.use_remesh_preserve_volume = False
me_plane012.use_remesh_preserve_attributes = False
me_plane012.use_mirror_vertex_groups = False
me_plane012.update()
me_plane012.normals_split_custom_set([tuple(v) for v in zip(*[iter([0.0, 0.6157, 0.788, 0.0, 0.6157, 0.788, 0.0, 0.6157, 0.788, 0.0, 0.6157, 0.788, 0.6414, 0.4545, 0.6181, 0.6414, 0.4545, 0.6181, 0.6414, 0.4545, 0.6181, -0.565, 0.8208, -0.0845, -0.565, 0.8208, -0.0845, -0.565, 0.8208, -0.0845, -0.02117, -0.9985, 0.05085, -0.006671, -0.9992, 0.03905, 0.008329, -0.9991, 0.04251, 0.02112, -0.9985, 0.05084, -0.5224, -0.8518, 0.03927, -0.5259, -0.8498, 0.0354, -0.521, -0.8512, 0.06259, -0.565, -0.8208, 0.08448, 0.6414, -0.4545, -0.6181, 0.6396, -0.4483, -0.6245, 0.6352, -0.4597, -0.6207, 0.0, 0.4183, -0.9083, 0.0, 0.4183, -0.9083, 0.0, 0.4183, -0.9083, 0.0, 0.4183, -0.9083, 0.0, -0.4183, 0.9083, 0.0, -0.4183, 0.9083, 0.0, -0.4183, 0.9083, 0.0, -0.4183, 0.9083, 0.8655, -0.2095, 0.455, 0.8655, -0.2095, 0.455, 0.8655, -0.2095, 0.455, 0.8655, -0.2095, 0.455, 0.9378, 0.1453, -0.3154, 0.9378, 0.1453, -0.3154, 0.9378, 0.1453, -0.3154, 0.9378, 0.1453, -0.3154, -0.7265, 0.2875, -0.6242, -0.7265, 0.2875, -0.6242, -0.7265, 0.2875, -0.6242, -0.7265, 0.2875, -0.6242, -0.9378, 0.1453, -0.3154, -0.9378, 0.1453, -0.3154, -0.9378, 0.1453, -0.3154, -0.9378, 0.1453, -0.3154, -0.8655, -0.2095, 0.455, -0.8655, -0.2095, 0.455, -0.8655, -0.2095, 0.455, -0.8655, -0.2095, 0.455, 0.7265, 0.2875, -0.6242, 0.7265, 0.2875, -0.6242, 0.7265, 0.2875, -0.6242, 0.7265, 0.2875, -0.6242, 0.0, 0.999, -0.04437, 0.0, 0.999, -0.04437, 0.0, 0.999, -0.04437, 0.0, 0.999, -0.04437, 0.0, -0.6157, -0.788, 0.0, -0.6157, -0.788, 0.002065, -0.6222, -0.7829, -0.005359, -0.6209, -0.7839, -0.6414, 0.4545, 0.6181, -0.6414, 0.4545, 0.6181, -0.6414, 0.4545, 0.6181, 0.509, 0.8605, -0.02044, 0.509, 0.8605, -0.02044, 0.509, 0.8605, -0.02044, -0.6396, -0.4483, -0.6245, -0.6414, -0.4545, -0.6181, -0.6366, -0.4615, -0.6179, 0.5224, -0.8518, 0.03927, 0.565, -0.8208, 0.08449, 0.5211, -0.8512, 0.06255, 0.528, -0.8485, 0.03453, -0.509, 0.8605, -0.02044, -0.509, 0.8605, -0.02044, -0.509, 0.8605, -0.02044, 0.565, 0.8208, -0.08451, 0.565, 0.8208, -0.08451, 0.565, 0.8208, -0.08451, -0.08244, 0.9562, -0.2808, -0.08244, 0.9562, -0.2808, -0.08244, 0.9562, -0.2808, -0.2211, 0.9562, -0.1916, -0.2211, 0.9562, -0.1916, -0.2211, 0.9562, -0.1916, -0.2896, 0.9562, -0.04164, -0.2896, 0.9562, -0.04164, -0.2896, 0.9562, -0.04164, -0.2662, 0.9562, 0.1216, -0.2662, 0.9562, 0.1216, -0.2662, 0.9562, 0.1216, -0.1582, 0.9562, 0.2462, -0.1582, 0.9562, 0.2462, -0.1582, 0.9562, 0.2462, 0.0, 0.9562, 0.2926, 0.0, 0.9562, 0.2926, 0.0, 0.9562, 0.2926, 0.1582, 0.9562, 0.2462, 0.1582, 0.9562, 0.2462, 0.1582, 0.9562, 0.2462, 0.2662, 0.9562, 0.1216, 0.2662, 0.9562, 0.1216, 0.2662, 0.9562, 0.1216, 0.2896, 0.9562, -0.04164, 0.2896, 0.9562, -0.04164, 0.2896, 0.9562, -0.04164, 0.2211, 0.9562, -0.1916, 0.2211, 0.9562, -0.1916, 0.2211, 0.9562, -0.1916, 0.08244, 0.9562, -0.2808, 0.08244, 0.9562, -0.2808, 0.08244, 0.9562, -0.2808, -0.2166, 0.6393, -0.7378, -0.2166, 0.6393, -0.7378, -0.2166, 0.6393, -0.7378, -0.2166, 0.6393, -0.7378, -0.5811, 0.6393, -0.5036, -0.5811, 0.6393, -0.5036, -0.5811, 0.6393, -0.5036, -0.5811, 0.6393, -0.5036, -0.7611, 0.6393, -0.1094, -0.7611, 0.6393, -0.1094, -0.7611, 0.6393, -0.1094, -0.7611, 0.6393, -0.1094, -0.6995, 0.6393, 0.3194, -0.6995, 0.6393, 0.3194, -0.6995, 0.6393, 0.3194, -0.6995, 0.6393, 0.3194, -0.4157, 0.6393, 0.6469, -0.4157, 0.6393, 0.6469, -0.4157, 0.6393, 0.6469, -0.4157, 0.6393, 0.6469, 0.0, 0.6393, 0.7689, 0.0, 0.6393, 0.7689, 0.0, 0.6393, 0.7689, 0.0, 0.6393, 0.7689, 0.4157, 0.6393, 0.6469, 0.4157, 0.6393, 0.6469, 0.4157, 0.6393, 0.6469, 0.4157, 0.6393, 0.6469, 0.6995, 0.6393, 0.3194, 0.6995, 0.6393, 0.3194, 0.6995, 0.6393, 0.3194, 0.6995, 0.6393, 0.3194, 0.7611, 0.6393, -0.1094, 0.7611, 0.6393, -0.1094, 0.7611, 0.6393, -0.1094, 0.7611, 0.6393, -0.1094, 0.5811, 0.6393, -0.5036, 0.5811, 0.6393, -0.5036, 0.5811, 0.6393, -0.5036, 0.5811, 0.6393, -0.5036, 0.2166, 0.6393, -0.7378, 0.2166, 0.6393, -0.7378, 0.2166, 0.6393, -0.7378, 0.2166, 0.6393, -0.7378, -0.2482, 0.4731, -0.8453, -0.2482, 0.4731, -0.8453, -0.2482, 0.4731, -0.8453, -0.2482, 0.4731, -0.8453, -0.7487, 0.1367, -0.6487, -0.7487, 0.1367, -0.6487, -0.7487, 0.1367, -0.6487, -0.5514, -0.1357, -0.8231, -0.9805, 0.1367, -0.141, -0.9805, 0.1367, -0.141, -0.9805, 0.1367, -0.141, -0.9805, 0.1367, -0.141, -0.5471, 0.8313, 0.09767, -0.5583, 0.825, 0.08779, -0.5466, 0.8316, 0.09814, -0.5361, 0.8373, 0.1073, -0.5356, 0.1367, 0.8334, -0.5356, 0.1367, 0.8334, -0.5356, 0.1367, 0.8334, -0.7363, -0.1357, 0.6629, 0.0, 0.1367, 0.9906, 0.0, 0.1367, 0.9906, 0.0, 0.1367, 0.9906, 0.0, 0.1367, 0.9906, 0.7363, -0.1357, 0.663, 0.5356, 0.1367, 0.8334, 0.5356, 0.1367, 0.8334, 0.5356, 0.1367, 0.8334, 0.5466, 0.8316, 0.09814, 0.5378, 0.8388, 0.08461, 0.5466, 0.8316, 0.09814, 0.5548, 0.8246, 0.111, 0.9805, 0.1367, -0.141, 0.9805, 0.1367, -0.141, 0.9805, 0.1367, -0.141, 0.9805, 0.1367, -0.141, 0.5514, -0.1357, -0.8231, 0.7487, 0.1367, -0.6487, 0.7487, 0.1367, -0.6487, 0.7487, 0.1367, -0.6487, 0.2482, 0.473, -0.8453, 0.2482, 0.473, -0.8453, 0.2482, 0.473, -0.8453, 0.2482, 0.473, -0.8453, -0.2581, -0.4013, -0.8788, -0.5514, -0.1357, -0.8231, -0.2581, -0.4013, -0.8788, -0.2581, -0.4013, -0.8788, -0.8205, -0.01337, -0.5715, -0.8205, -0.01337, -0.5715, -0.8205, -0.01337, -0.5715, -0.8205, -0.01337, -0.5715, -0.9066, -0.4013, -0.1304, -0.9066, -0.4013, -0.1304, -0.9066, -0.4013, -0.1304, -0.9066, -0.4013, -0.1304, -0.8332, -0.4013, 0.3805, -0.7363, -0.1357, 0.6629, -0.8332, -0.4013, 0.3805, -0.8332, -0.4013, 0.3805, -0.6221, 0.08578, 0.7782, -0.6221, 0.08578, 0.7782, -0.6221, 0.08578, 0.7782, -0.6221, 0.08578, 0.7782, 0.0, -0.4013, 0.9159, 0.0, -0.4013, 0.9159, 0.0, -0.4013, 0.9159, 0.0, -0.4013, 0.9159, 0.6221, 0.08578, 0.7782, 0.6221, 0.08578, 0.7782, 0.6221, 0.08578, 0.7782, 0.6221, 0.08578, 0.7782, 0.8332, -0.4013, 0.3805, 0.8332, -0.4013, 0.3805, 0.7363, -0.1357, 0.6629, 0.8332, -0.4013, 0.3805, 0.9066, -0.4013, -0.1304, 0.9066, -0.4013, -0.1304, 0.9066, -0.4013, -0.1304, 0.9066, -0.4013, -0.1304, 0.8205, -0.01337, -0.5715, 0.8205, -0.01337, -0.5715, 0.8205, -0.01337, -0.5715, 0.8205, -0.01337, -0.5715, 0.2581, -0.4013, -0.8788, 0.2581, -0.4013, -0.8788, 0.5514, -0.1357, -0.8231, 0.2581, -0.4013, -0.8788, -0.02928, -0.9946, -0.0997, -0.02928, -0.9946, -0.0997, -0.02928, -0.9946, -0.0997, -0.07853, -0.9946, -0.06805, -0.07853, -0.9946, -0.06805, -0.07853, -0.9946, -0.06805, -0.1029, -0.9946, -0.01479, -0.1029, -0.9946, -0.01479, -0.1029, -0.9946, -0.01479, -0.09452, -0.9946, 0.04317, -0.09452, -0.9946, 0.04317, -0.09452, -0.9946, 0.04317, -0.05618, -0.9946, 0.08741, -0.05618, -0.9946, 0.08741, -0.05618, -0.9946, 0.08741, 0.0, -0.9946, 0.1039, 0.0, -0.9946, 0.1039, 0.0, -0.9946, 0.1039, 0.05618, -0.9946, 0.08741, 0.05618, -0.9946, 0.08741, 0.05618, -0.9946, 0.08741, 0.09452, -0.9946, 0.04317, 0.09452, -0.9946, 0.04317, 0.09452, -0.9946, 0.04317, 0.1029, -0.9946, -0.01479, 0.1029, -0.9946, -0.01479, 0.1029, -0.9946, -0.01479, 0.07853, -0.9946, -0.06805, 0.07853, -0.9946, -0.06805, 0.07853, -0.9946, -0.06805, 0.02928, -0.9946, -0.0997, 0.02928, -0.9946, -0.0997, 0.02928, -0.9946, -0.0997, -0.3033, 0.9159, -0.2628, -0.3033, 0.9159, -0.2628, -0.3033, 0.9159, -0.2628, -0.3033, 0.9159, -0.2628, 0.6859, -0.1072, -0.7198, 0.6859, -0.1072, -0.7198, 0.6859, -0.1072, -0.7198, 0.6859, -0.1072, -0.7198, 0.3033, -0.9159, 0.2628, 0.3033, -0.9159, 0.2628, 0.3033, -0.9159, 0.2628, 0.3033, -0.9159, 0.2628, -0.6149, -0.1072, 0.7813, -0.6149, -0.1072, 0.7813, -0.6149, -0.1072, 0.7813, -0.6149, -0.1072, 0.7813, -0.217, 0.9159, 0.3376, -0.217, 0.9159, 0.3376, -0.217, 0.9159, 0.3376, -0.217, 0.9159, 0.3376, -0.8101, -0.1072, -0.5764, -0.8101, -0.1072, -0.5764, -0.8101, -0.1072, -0.5764, -0.8101, -0.1072, -0.5764, 0.217, -0.9159, -0.3376, 0.217, -0.9159, -0.3376, 0.217, -0.9159, -0.3376, 0.217, -0.9159, -0.3376, 0.8609, -0.1072, 0.4974, 0.8609, -0.1072, 0.4974, 0.8609, -0.1072, 0.4974, 0.8609, -0.1072, 0.4974, 0.217, 0.9159, 0.3376, 0.217, 0.9159, 0.3376, 0.217, 0.9159, 0.3376, 0.217, 0.9159, 0.3376, -0.8609, -0.1072, 0.4974, -0.8609, -0.1072, 0.4974, -0.8609, -0.1072, 0.4974, -0.8609, -0.1072, 0.4974, -0.217, -0.9159, -0.3376, -0.217, -0.9159, -0.3376, -0.217, -0.9159, -0.3376, -0.217, -0.9159, -0.3376, 0.8101, -0.1072, -0.5764, 0.8101, -0.1072, -0.5764, 0.8101, -0.1072, -0.5764, 0.8101, -0.1072, -0.5764, 0.3033, 0.9159, -0.2628, 0.3033, 0.9159, -0.2628, 0.3033, 0.9159, -0.2628, 0.3033, 0.9159, -0.2628, 0.6149, -0.1072, 0.7813, 0.6149, -0.1072, 0.7813, 0.6149, -0.1072, 0.7813, 0.6149, -0.1072, 0.7813, -0.3033, -0.9159, 0.2628, -0.3033, -0.9159, 0.2628, -0.3033, -0.9159, 0.2628, -0.3033, -0.9159, 0.2628, -0.6859, -0.1072, -0.7198, -0.6859, -0.1072, -0.7198, -0.6859, -0.1072, -0.7198, -0.6859, -0.1072, -0.7198, -0.7757, 0.1262, -0.6183, -0.7757, 0.1262, -0.6183, -0.7757, 0.1262, -0.6183, -0.7757, 0.1262, -0.6183, 0.9863, 0.1467, -0.07565, 0.9863, 0.1467, -0.07565, 0.9863, 0.1467, -0.07565, 0.9863, 0.1467, -0.07565, 0.7459, -0.3, 0.5946, 0.7459, -0.3, 0.5946, 0.7459, -0.3, 0.5946, 0.7459, -0.3, 0.5946, -0.9674, -0.2533, -0.002792, -0.9674, -0.2533, -0.002792, -0.9674, -0.2533, -0.002792, -0.9674, -0.2533, -0.002792, -0.4837, 0.5485, 0.682, -0.4837, 0.5485, 0.682, -0.4837, 0.5485, 0.682, -0.4837, 0.5485, 0.682, -0.8448, -0.224, -0.4859, -0.8448, -0.224, -0.4859, -0.8448, -0.224, -0.4859, -0.8448, -0.224, -0.4859, 0.4503, -0.6277, -0.635, 0.4503, -0.6277, -0.635, 0.4503, -0.6277, -0.635, 0.4503, -0.6277, -0.635, 0.9099, 0.04901, 0.4119, 0.9099, 0.04901, 0.4119, 0.9099, 0.04901, 0.4119, 0.9099, 0.04901, 0.4119, 0.4837, 0.5485, 0.682, 0.4837, 0.5485, 0.682, 0.4837, 0.5485, 0.682, 0.4837, 0.5485, 0.682, -0.9099, 0.04901, 0.4119, -0.9099, 0.04901, 0.4119, -0.9099, 0.04901, 0.4119, -0.9099, 0.04901, 0.4119, -0.4503, -0.6277, -0.635, -0.4503, -0.6277, -0.635, -0.4503, -0.6277, -0.635, -0.4503, -0.6277, -0.635, 0.8448, -0.224, -0.4859, 0.8448, -0.224, -0.4859, 0.8448, -0.224, -0.4859, 0.8448, -0.224, -0.4859, 0.7757, 0.1262, -0.6183, 0.7757, 0.1262, -0.6183, 0.7757, 0.1262, -0.6183, 0.7757, 0.1262, -0.6183, 0.9674, -0.2533, -0.002792, 0.9674, -0.2533, -0.002792, 0.9674, -0.2533, -0.002792, 0.9674, -0.2533, -0.002792, -0.746, -0.3, 0.5946, -0.746, -0.3, 0.5946, -0.746, -0.3, 0.5946, -0.746, -0.3, 0.5946, -0.9863, 0.1467, -0.07563, -0.9863, 0.1467, -0.07563, -0.9863, 0.1467, -0.07563, -0.9863, 0.1467, -0.07563, -0.02469, 0.9997, 0.007578, -0.02469, 0.9997, 0.007578, -0.02469, 0.9997, 0.007578, -0.02469, 0.9997, 0.007578, -0.7777, 0.4517, -0.4372, -0.7777, 0.4517, -0.4372, -0.7777, 0.4517, -0.4372, -0.7777, 0.4517, -0.4372, -0.2009, -0.9774, 0.06598, -0.2009, -0.9774, 0.06598, -0.2009, -0.9774, 0.06598, -0.2009, -0.9774, 0.06598, 0.7818, -0.3563, 0.5117, 0.7818, -0.3563, 0.5117, 0.7818, -0.3563, 0.5117, 0.7818, -0.3563, 0.5117, 0.02508, 0.9997, 0.007698, 0.02508, 0.9997, 0.007698, 0.02508, 0.9997, 0.007698, 0.02508, 0.9997, 0.007698, -0.785, -0.3589, 0.5049, -0.785, -0.3589, 0.5049, -0.785, -0.3589, 0.5049, -0.785, -0.3589, 0.5049, 0.2031, -0.9769, 0.0667, 0.2031, -0.9769, 0.0667, 0.2031, -0.9769, 0.0667, 0.2031, -0.9769, 0.0667, 0.7807, 0.4536, -0.4299, 0.7807, 0.4536, -0.4299, 0.7807, 0.4536, -0.4299, 0.7807, 0.4536, -0.4299, -0.03769, 0.991, -0.1284, -0.03769, 0.991, -0.1284, -0.03769, 0.991, -0.1284, -0.03769, 0.991, -0.1284, 0.03769, 0.991, -0.1284, 0.03769, 0.991, -0.1284, 0.03769, 0.991, -0.1284, 0.03769, 0.991, -0.1284, 0.9924, 0.1232, -0.00264, 0.9924, 0.1232, -0.00264, 0.9924, 0.1232, -0.00264, 0.9924, 0.1232, -0.00264, 0.02535, -0.9959, -0.08633, 0.02535, -0.9959, -0.08633, 0.02535, -0.9959, -0.08633, 0.02535, -0.9959, -0.08633, -0.02535, -0.9959, -0.08633, -0.02535, -0.9959, -0.08633, -0.02535, -0.9959, -0.08633, -0.02535, -0.9959, -0.08633, -0.9924, 0.1233, -0.002641, -0.9924, 0.1233, -0.002641, -0.9924, 0.1233, -0.002641, -0.9924, 0.1233, -0.002641, -0.8256, 0.5627, -0.0413, -0.4368, 0.8356, 0.3331, -0.4368, 0.8356, 0.3331, -0.8257, 0.5627, -0.0413, -0.8808, 0.4517, -0.1421, -0.8808, 0.4517, -0.1421, -0.4437, 0.8922, 0.08481, -0.8205, 0.4868, 0.2999, -0.8205, 0.4868, 0.2999, -0.3539, 0.9339, 0.05098, -0.196, 0.9706, -0.1398, -0.196, 0.9706, -0.1398, -0.4219, 0.9058, -0.03938, -0.4079, 0.867, -0.2863, -0.4079, 0.867, -0.2863, -0.3427, 0.9337, 0.1036, -0.1025, 0.9827, 0.154, -0.1025, 0.9827, 0.154, 0.2323, 0.1114, 0.9662, 0.2323, 0.1114, 0.9662, 0.2323, 0.1114, 0.9662, 0.2323, 0.1114, 0.9662, -0.7038, -0.468, 0.5345, -0.7038, -0.468, 0.5345, -0.7038, -0.468, 0.5345, -0.7038, -0.468, 0.5345, -0.8047, -0.5, -0.3201, -0.8047, -0.5, -0.3201, -0.8047, -0.5, -0.3201, -0.8047, -0.5, -0.3201, 0.2862, 0.2173, -0.9332, 0.2862, 0.2173, -0.9332, 0.2862, 0.2173, -0.9332, 0.2862, 0.2173, -0.9332, 0.7546, 0.4964, -0.4291, 0.7546, 0.4964, -0.4291, 0.7546, 0.4964, -0.4291, 0.7546, 0.4964, -0.4291, 0.816, 0.509, 0.274, 0.816, 0.509, 0.274, 0.816, 0.509, 0.274, 0.816, 0.509, 0.274, 0.4809, -0.8487, -0.22, 0.4809, -0.8487, -0.22, 0.4809, -0.8487, -0.22, 0.7423, -0.6363, -0.21, 0.7423, -0.6363, -0.21, 0.7423, -0.6363, -0.21, 0.7853, -0.6135, 0.08277, 0.7853, -0.6135, 0.08277, 0.7853, -0.6135, 0.08277, 0.4636, -0.8701, 0.1672, 0.4636, -0.8701, 0.1672, 0.4636, -0.8701, 0.1672, 0.3305, -0.9407, 0.07666, 0.3305, -0.9407, 0.07666, 0.3305, -0.9407, 0.07666, 0.2695, -0.9565, -0.1119, 0.2695, -0.9565, -0.1119, 0.2695, -0.9565, -0.1119, 0.8256, 0.5627, -0.04128, 0.4368, 0.8356, 0.3331, 0.4368, 0.8356, 0.3331, 0.8257, 0.5627, -0.04129, 0.8808, 0.4517, -0.1421, 0.8808, 0.4517, -0.1421, 0.4437, 0.8922, 0.08479, 0.8205, 0.4867, 0.2999, 0.8205, 0.4867, 0.2999, 0.3539, 0.9339, 0.05098, 0.196, 0.9706, -0.1398, 0.196, 0.9706, -0.1398, 0.4219, 0.9058, -0.03938, 0.4079, 0.867, -0.2863, 0.4079, 0.867, -0.2863, 0.3427, 0.9337, 0.1036, 0.1025, 0.9827, 0.154, 0.1025, 0.9827, 0.154, -0.2323, 0.1114, 0.9662, -0.2323, 0.1114, 0.9662, -0.2323, 0.1114, 0.9662, -0.2323, 0.1114, 0.9662, 0.7038, -0.468, 0.5345, 0.7038, -0.468, 0.5345, 0.7038, -0.468, 0.5345, 0.7038, -0.468, 0.5345, 0.8047, -0.5, -0.3201, 0.8047, -0.5, -0.3201, 0.8047, -0.5, -0.3201, 0.8047, -0.5, -0.3201, -0.2861, 0.2173, -0.9332, -0.2861, 0.2173, -0.9332, -0.2861, 0.2173, -0.9332, -0.2861, 0.2173, -0.9332, -0.7546, 0.4964, -0.4291, -0.7546, 0.4964, -0.4291, -0.7546, 0.4964, -0.4291, -0.7546, 0.4964, -0.4291, -0.816, 0.509, 0.274, -0.816, 0.509, 0.274, -0.816, 0.509, 0.274, -0.816, 0.509, 0.274, -0.4809, -0.8487, -0.22, -0.4809, -0.8487, -0.22, -0.4809, -0.8487, -0.22, -0.7423, -0.6363, -0.21, -0.7423, -0.6363, -0.21, -0.7423, -0.6363, -0.21, -0.7853, -0.6135, 0.08277, -0.7853, -0.6135, 0.08277, -0.7853, -0.6135, 0.08277, -0.4636, -0.8701, 0.1672, -0.4636, -0.8701, 0.1672, -0.4636, -0.8701, 0.1672, -0.3305, -0.9407, 0.07666, -0.3305, -0.9407, 0.07666, -0.3305, -0.9407, 0.07666, -0.2695, -0.9565, -0.1119, -0.2695, -0.9565, -0.1119, -0.2695, -0.9565, -0.1119, -0.6724, 0.7397, 0.02563, -0.7186, 0.695, 0.02432, -0.6966, 0.7175, 0.002828, -0.9105, 0.3076, 0.2764, 0.686, 0.7275, -0.007456, 0.686, 0.7275, -0.007456, 0.686, 0.7275, -0.007456, 0.686, 0.7275, -0.007456, -0.5158, -0.671, 0.5327, -0.6183, -0.6323, 0.4668, -0.6022, -0.6929, 0.3966, -0.5656, -0.6345, 0.5267, 0.5982, -0.6398, -0.4825, 0.5982, -0.6398, -0.4825, 0.5982, -0.6398, -0.4825, 0.5982, -0.6398, -0.4825, 0.9053, 0.0, -0.4249, 0.9053, 0.0, -0.4249, 0.9053, 0.0, -0.4249, 0.9053, 0.0, -0.4249, 0.0, 0.0, -1.0, 0.0, 0.0, -1.0, 0.0, 0.0, -1.0, 0.0, 0.0, -1.0, -0.9053, 0.0, -0.4249, -0.9053, 0.0, -0.4249, -0.9053, 0.0, -0.4249, -0.9053, 0.0, -0.4249, -0.9063, 0.0, 0.4226, -0.9063, 0.0, 0.4226, -0.9063, 0.0, 0.4226, -0.9063, 0.0, 0.4226, 0.0, 0.0, 1.0, 0.0, 0.0, 1.0, 0.0, 0.0, 1.0, 0.0, 0.0, 1.0, 0.9063, 0.0, 0.4226, 0.9063, 0.0, 0.4226, 0.4284, -0.7196, 0.5465, 0.9105, 0.3076, 0.2764, 0.6724, 0.7397, 0.02562, 0.9105, 0.3076, 0.2764, 0.6966, 0.7175, 0.002829, 0.7044, 0.7083, 0.04569, -0.686, 0.7275, -0.007456, -0.686, 0.7275, -0.007456, -0.686, 0.7275, -0.007456, -0.686, 0.7275, -0.007456, 0.6582, -0.7515, -0.04585, -0.4284, -0.7196, 0.5465, 0.6965, -0.7175, 0.005976, 0.6778, -0.7292, 0.09432, -0.686, -0.7275, 0.007456, -0.686, -0.7275, 0.007456, -0.686, -0.7275, 0.007456, -0.686, -0.7275, 0.007456, 9.479e-07, 0.0, -1.0, 9.479e-07, 0.0, -1.0, 9.479e-07, 0.0, -1.0, 9.479e-07, 0.0, -1.0, 0.0, 0.0, 1.0, 0.0, 0.0, 1.0, 0.0, 0.0, 1.0, 0.0, 0.0, 1.0, 0.5982, 0.6398, 0.4825, 0.5982, 0.6398, 0.4825, 0.5982, 0.6398, 0.4825, 0.5982, 0.6398, 0.4825, 0.686, -0.7275, 0.007456, 0.686, -0.7275, 0.007456, 0.686, -0.7275, 0.007456, 0.686, -0.7275, 0.007456, -0.9105, 0.3076, 0.2764, -0.4284, -0.7196, 0.5465, -0.9063, 0.0, 0.4226, -0.9063, 0.0, 0.4226, 0.9063, 0.0, 0.4226, 0.9063, 0.0, 0.4226, 0.9063, 0.0, 0.4226, 0.9063, 0.0, 0.4226, -0.5982, 0.6398, 0.4825, -0.5982, 0.6398, 0.4825, -0.5982, 0.6398, 0.4825, -0.5982, 0.6398, 0.4825, -0.5982, -0.6398, -0.4825, -0.5982, -0.6398, -0.4825, -0.5982, -0.6398, -0.4825, -0.5982, -0.6398, -0.4825, -0.6201, 0.5984, -0.5074, -0.5822, 0.6347, -0.5081, -0.5158, 0.671, -0.5327, -0.6094, 0.6407, -0.467, -0.6965, -0.7175, 0.005975, 0.4284, -0.7196, 0.5465, -0.6582, -0.7515, -0.04585, -0.6127, -0.7903, -0.00354, 0.9053, 0.0, -0.4249, 0.9053, 0.0, -0.4249, 0.9053, 0.0, -0.4249, 0.9053, 0.0, -0.4249, -0.9053, 0.0, -0.4249, -0.9053, 0.0, -0.4249, -0.9053, 0.0, -0.4249, -0.9053, 0.0, -0.4249, 0.5158, 0.671, -0.5327, 0.5822, 0.6347, -0.5081, 0.634, 0.5967, -0.4919, 0.6094, 0.6407, -0.467, 0.5158, -0.671, 0.5327, 0.5656, -0.6345, 0.5267, 0.533, -0.7014, 0.4732, 0.6183, -0.6323, 0.4668, 0.0, 0.0, 1.0, 0.0, 0.0, 1.0, 0.0, 0.0, 1.0, 0.0, 0.0, 1.0, -9.48e-07, 0.0, 1.0, -9.48e-07, 0.0, 1.0, -9.48e-07, 0.0, 1.0, -9.48e-07, 0.0, 1.0, 1.896e-06, 0.0, 1.0, 1.896e-06, 0.0, 1.0, 1.896e-06, 0.0, 1.0, 1.896e-06, 0.0, 1.0, -9.48e-07, 0.0, 1.0, -9.48e-07, 0.0, 1.0, -9.48e-07, 0.0, 1.0, -9.48e-07, 0.0, 1.0, 0.9239, -0.3826, 0.0, 0.9239, -0.3826, 0.0, 0.9239, -0.3826, 0.0, 0.9239, -0.3826, 0.0, 0.3826, -0.9239, 0.0, 0.3826, -0.9239, 0.0, 0.3826, -0.9239, 0.0, 0.3826, -0.9239, 0.0, -0.3826, -0.9239, 0.0, -0.3826, -0.9239, 0.0, -0.3826, -0.9239, 0.0, -0.3826, -0.9239, 0.0, -0.9239, -0.3827, 0.0, -0.9239, -0.3827, 0.0, -0.9239, -0.3827, 0.0, -0.9239, -0.3827, 0.0, -0.9239, 0.3827, 0.0, -0.9239, 0.3827, 0.0, -0.9239, 0.3827, 0.0, -0.9239, 0.3827, 0.0, -0.3826, 0.9239, 0.0, -0.3826, 0.9239, 0.0, -0.3826, 0.9239, 0.0, -0.3826, 0.9239, 0.0, 0.3826, 0.9239, 0.0, 0.3826, 0.9239, 0.0, 0.3826, 0.9239, 0.0, 0.3826, 0.9239, 0.0, 0.9239, 0.3826, 0.0, 0.9239, 0.3826, 0.0, 0.9239, 0.3826, 0.0, 0.9239, 0.3826, 0.0, 1.896e-06, 0.0, -1.0, 1.896e-06, 0.0, -1.0, 1.896e-06, 0.0, -1.0, 1.896e-06, 0.0, -1.0, 0.0, 0.0, -1.0, 0.0, 0.0, -1.0, 0.0, 0.0, -1.0, 0.0, 0.0, -1.0, -1.896e-06, 0.0, -1.0, -1.896e-06, 0.0, -1.0, -1.896e-06, 0.0, -1.0, -1.896e-06, 0.0, -1.0, 0.0, 0.0, -1.0, 0.0, 0.0, -1.0, 0.0, 0.0, -1.0, 0.0, 0.0, -1.0, 0.0, 0.0, 1.0, 0.0, 0.0, 1.0, 0.0, 0.0, 1.0, 0.0, 0.0, 1.0, -9.48e-07, 0.0, 1.0, -9.48e-07, 0.0, 1.0, -9.48e-07, 0.0, 1.0, -9.48e-07, 0.0, 1.0, 1.896e-06, 0.0, 1.0, 1.896e-06, 0.0, 1.0, 1.896e-06, 0.0, 1.0, 1.896e-06, 0.0, 1.0, -9.479e-07, 0.0, 1.0, -9.479e-07, 0.0, 1.0, -9.479e-07, 0.0, 1.0, -9.479e-07, 0.0, 1.0, 0.9239, -0.3827, 0.0, 0.9239, -0.3827, 0.0, 0.9239, -0.3827, 0.0, 0.9239, -0.3827, 0.0, 0.3826, -0.9239, 0.0, 0.3826, -0.9239, 0.0, 0.3826, -0.9239, 0.0, 0.3826, -0.9239, 0.0, -0.3826, -0.9239, 0.0, -0.3826, -0.9239, 0.0, -0.3826, -0.9239, 0.0, -0.3826, -0.9239, 0.0, -0.9239, -0.3827, 0.0, -0.9239, -0.3827, 0.0, -0.9239, -0.3827, 0.0, -0.9239, -0.3827, 0.0, -0.9239, 0.3827, 0.0, -0.9239, 0.3827, 0.0, -0.9239, 0.3827, 0.0, -0.9239, 0.3827, 0.0, -0.3826, 0.9239, 0.0, -0.3826, 0.9239, 0.0, -0.3826, 0.9239, 0.0, -0.3826, 0.9239, 0.0, 0.3826, 0.9239, 0.0, 0.3826, 0.9239, 0.0, 0.3826, 0.9239, 0.0, 0.3826, 0.9239, 0.0, 0.9239, 0.3827, 0.0, 0.9239, 0.3827, 0.0, 0.9239, 0.3827, 0.0, 0.9239, 0.3827, 0.0, 1.896e-06, 0.0, -1.0, 1.896e-06, 0.0, -1.0, 1.896e-06, 0.0, -1.0, 1.896e-06, 0.0, -1.0, 0.0, 0.0, -1.0, 0.0, 0.0, -1.0, 0.0, 0.0, -1.0, 0.0, 0.0, -1.0, -1.896e-06, 0.0, -1.0, -1.896e-06, 0.0, -1.0, -1.896e-06, 0.0, -1.0, -1.896e-06, 0.0, -1.0, 0.0, 0.0, -1.0, 0.0, 0.0, -1.0, 0.0, 0.0, -1.0, 0.0, 0.0, -1.0, -0.4572, -0.7525, -0.474, -0.4572, -0.7525, -0.474, -0.4572, -0.7525, -0.474, -0.4572, -0.7525, -0.474, -0.2351, -0.7858, 0.572, -0.2351, -0.7858, 0.572, -0.2351, -0.7858, 0.572, -0.2351, -0.7858, 0.572, 0.2754, -0.8803, -0.3862, 0.2754, -0.8803, -0.3862, 0.2754, -0.8803, -0.3862, 0.2754, -0.8803, -0.3862, 0.2754, -0.8803, -0.3862, 0.2754, -0.8803, -0.3862, -0.2174, 0.0, -0.9761, -0.2174, 0.0, -0.9761, -0.2174, 0.0, -0.9761, -0.2174, 0.0, -0.9761, -0.3496, -0.7898, -0.5039, -0.3496, -0.7898, -0.5039, -0.3496, -0.7898, -0.5039, -0.316, -0.9444, 0.09046, -0.316, -0.9444, 0.09046, -0.316, -0.9444, 0.09046, -0.316, -0.9444, 0.09046, -0.316, -0.9444, 0.09046, -0.316, -0.9444, 0.09046, -0.131, -0.9897, -0.05839, -0.131, -0.9897, -0.05839, -0.131, -0.9897, -0.05839, -0.131, -0.9897, -0.05839, -0.131, -0.9897, -0.05839, -0.4965, 0.7388, -0.4557, -0.4965, 0.7388, -0.4557, -0.4965, 0.7388, -0.4557, 0.4457, 0.7639, 0.4667, 0.4457, 0.7639, 0.4667, 0.4457, 0.7639, 0.4667, 0.4457, 0.7639, 0.4667, -0.4951, 0.7346, -0.4639, -0.4951, 0.7346, -0.4639, -0.4951, 0.7346, -0.4639, -0.346, 0.9255, 0.1542, -0.346, 0.9255, 0.1542, -0.346, 0.9255, 0.1542, 0.3695, 0.7614, 0.5326, 0.3695, 0.7614, 0.5326, 0.3695, 0.7614, 0.5326, 0.2763, 0.6467, 0.7109, 0.2763, 0.6467, 0.7109, 0.2763, 0.6467, 0.7109, 0.2763, 0.6467, 0.7109, 0.0983, 0.6907, -0.7164, 0.0983, 0.6907, -0.7164, 0.0983, 0.6907, -0.7164, 0.0983, 0.6907, -0.7164, -1.175e-06, 0.0, 1.0, -1.175e-06, 0.0, 1.0, -1.175e-06, 0.0, 1.0, -1.175e-06, 0.0, 1.0, 0.4572, -0.7525, -0.474, 0.4572, -0.7525, -0.474, 0.4572, -0.7525, -0.474, 0.4572, -0.7525, -0.474, 0.3352, -0.9371, 0.09689, 0.3352, -0.9371, 0.09689, 0.3352, -0.9371, 0.09689, 0.3352, -0.9371, 0.09689, 0.3352, -0.9371, 0.09689, 0.2351, -0.7858, 0.572, 0.2351, -0.7858, 0.572, 0.2351, -0.7858, 0.572, 0.2351, -0.7858, 0.572, -0.3352, -0.9371, 0.09689, -0.3352, -0.9371, 0.09689, -0.3352, -0.9371, 0.09689, -0.3352, -0.9371, 0.09689, -0.3352, -0.9371, 0.09689, 0.2174, 0.0, -0.9761, 0.2174, 0.0, -0.9761, 0.2174, 0.0, -0.9761, 0.2174, 0.0, -0.9761, 0.3496, -0.7898, -0.5039, 0.3496, -0.7898, -0.5039, 0.3496, -0.7898, -0.5039, 0.131, -0.9897, -0.05839, 0.131, -0.9897, -0.05839, 0.131, -0.9897, -0.05839, 0.131, -0.9897, -0.05839, 0.131, -0.9897, -0.05839, 0.316, -0.9444, 0.09046, 0.316, -0.9444, 0.09046, 0.316, -0.9444, 0.09046, 0.316, -0.9444, 0.09046, 0.316, -0.9444, 0.09046, 0.316, -0.9444, 0.09046, 0.325, 0.944, 0.05733, 0.325, 0.944, 0.05733, 0.325, 0.944, 0.05733, -0.4457, 0.7639, 0.4667, -0.4457, 0.7639, 0.4667, -0.4457, 0.7639, 0.4667, -0.4457, 0.7639, 0.4667, 0.4951, 0.7346, -0.4639, 0.4951, 0.7346, -0.4639, 0.4951, 0.7346, -0.4639, 0.346, 0.9255, 0.1542, 0.346, 0.9255, 0.1542, 0.346, 0.9255, 0.1542, -0.3695, 0.7614, 0.5326, -0.3695, 0.7614, 0.5326, -0.3695, 0.7614, 0.5326, -0.2763, 0.6467, 0.7109, -0.2763, 0.6467, 0.7109, -0.2763, 0.6467, 0.7109, -0.2763, 0.6467, 0.7109, -0.0983, 0.6907, -0.7164, -0.0983, 0.6907, -0.7164, -0.0983, 0.6907, -0.7164, -0.0983, 0.6907, -0.7164, 1.175e-06, 0.0, 1.0, 1.175e-06, 0.0, 1.0, 1.175e-06, 0.0, 1.0, 1.175e-06, 0.0, 1.0, 0.4965, 0.7388, -0.4557, 0.4965, 0.7388, -0.4557, 0.4965, 0.7388, -0.4557, -0.325, 0.944, 0.05733, -0.325, 0.944, 0.05733, -0.325, 0.944, 0.05733, -0.2754, -0.8803, -0.3862, -0.2754, -0.8803, -0.3862, -0.2754, -0.8803, -0.3862, -0.2754, -0.8803, -0.3862, -0.2754, -0.8803, -0.3862, -0.2754, -0.8803, -0.3862, -0.57, 0.0, 0.8216, -0.57, 0.0, 0.8216, -0.57, 0.0, 0.8216, -0.57, 0.0, 0.8216, 0.57, 0.0, 0.8216, 0.57, 0.0, 0.8216, 0.57, 0.0, 0.8216, 0.57, 0.0, 0.8216])] * 3)])
me_plane = bpy.data.meshes.new('Plane')
me_plane.from_pydata([(-1.0, -1.0, 0.0), (1.0, -1.0, 0.0), (-1.0, 1.0, 0.0), (1.0, 1.0, 0.0)], [], [(0, 1, 3, 2)])
me_plane.materials.append(mat_material_001)
me_plane.use_remesh_preserve_volume = False
me_plane.use_remesh_preserve_attributes = False
me_plane.use_mirror_vertex_groups = False
me_plane.update()
arm_armature_001 = bpy.data.armatures.new('Armature.001')  # bones are not reproduced

# ---- objects
ob_armature = bpy.data.objects.new('Armature', arm_armature_001)
ob_plane012 = bpy.data.objects.new('Plane012', me_plane012)
ob_lamp = bpy.data.objects.new('Lamp', light_lamp)
ob_camera = bpy.data.objects.new('Camera', cam_camera)
ob_plane = bpy.data.objects.new('Plane', me_plane)

# ---- transforms, parenting, visibility, modifiers, constraints
ob_armature.location = (-4.154, -5.604, 0.7507)
ob_armature.rotation_euler = (0.396, -0.01175, -0.6092)
ob_armature.show_in_front = True
ob_armature.lineart.crease_threshold = 0.0
ob_plane012.parent = ob_armature
ob_plane012.matrix_parent_inverse = Matrix(((0.8201, -0.5721, 0.01175, 0.1921), (0.5242, 0.7592, 0.3857, 6.143), (-0.2296, -0.3102, 0.9225, -3.385), (0.0, 0.0, 0.0, 1.0)))
ob_plane012.location = (0.0, 0.0, 0.0)
ob_plane012.rotation_euler = (1.571, -0.0, 0.0)
ob_plane012.lineart.crease_threshold = 0.0
_vg = ob_plane012.vertex_groups.new(name='Bone')
for _i, _w in zip([24, 25, 26, 34, 35, 36, 37, 49, 50, 51, 52, 53, 54, 55, 56, 74, 75, 76, 81, 82, 95], [0.0358, 0.05381, 0.02471, 0.0204, 0.1347, 0.217, 0.118, 0.2936, 0.4102, 0.4176, 0.3575, 0.3801, 0.8337, 0.7123, 0.06772, 0.521, 0.04504, 0.8945, 0.101, 0.8931, 0.1377]): _vg.add([_i], _w, 'REPLACE')
_vg = ob_plane012.vertex_groups.new(name='Bone.001')
for _i, _w in zip([54, 55, 78, 79, 100, 101, 102, 103], [0.006038, 0.02088, 0.1027, 0.4676, 0.9849, 0.9661, 0.972, 0.9744]): _vg.add([_i], _w, 'REPLACE')
_vg = ob_plane012.vertex_groups.new(name='Bone.002')
for _i, _w in zip([77, 78, 79, 80], [1.011, 0.8966, 0.5311, 0.9852]): _vg.add([_i], _w, 'REPLACE')
_vg = ob_plane012.vertex_groups.new(name='Bone.003')
for _i, _w in zip([27, 28, 29, 30, 38, 39, 40, 41, 54, 56, 57, 58, 59, 60, 61, 62, 63, 81, 82, 87, 88, 89, 95, 104, 105, 106, 107], [0.04582, 0.07671, 0.06791, 0.02219, 0.134, 0.305, 0.2302, 0.06161, 0.05501, 0.8298, 0.8341, 0.6017, 0.5183, 0.5679, 0.5946, 0.03425, 0.5812, 0.8323, 0.06066, 0.3859, 0.8885, 0.03307, 0.1235, 0.4587, 0.4729, 0.03554, 0.03544]): _vg.add([_i], _w, 'REPLACE')
_vg = ob_plane012.vertex_groups.new(name='Bone.004')
for _i, _w in zip([81, 84, 85, 86, 104, 105, 106, 107], [0.0032, 0.8889, 0.4876, 0.06211, 0.5432, 0.5271, 0.9405, 0.96]): _vg.add([_i], _w, 'REPLACE')
_vg = ob_plane012.vertex_groups.new(name='Bone.005')
for _i, _w in zip([83, 84, 85, 86], [0.9807, 0.1002, 0.4875, 0.9616]): _vg.add([_i], _w, 'REPLACE')
_vg = ob_plane012.vertex_groups.new(name='Bone.006')
for _i, _w in zip([29, 30, 31, 39, 40, 41, 42, 57, 58, 59, 60, 61, 62, 63, 64, 65, 66, 68, 69, 87, 88, 89, 94, 95, 108, 109, 110], [0.02161, 0.0546, 0.03619, 0.01945, 0.08442, 0.2175, 0.1587, 0.006665, 0.01326, 0.0393, 0.01011, 0.01118, 0.8541, 0.1949, 0.7427, 0.01081, 0.02995, 0.07717, 0.2782, 0.4922, 0.03668, 0.8903, 0.879, 0.1446, 0.4231, 0.03181, 0.08069]): _vg.add([_i], _w, 'REPLACE')
_vg = ob_plane012.vertex_groups.new(name='Bone.007')
for _i, _w in zip([91, 92, 93, 108, 109, 110, 111], [0.2217, 0.9512, 0.06409, 0.6217, 0.9589, 0.8946, 0.978]): _vg.add([_i], _w, 'REPLACE')
_vg = ob_plane012.vertex_groups.new(name='Bone.008')
for _i, _w in zip([90, 91, 92, 93], [1.009, 0.777, 0.03029, 0.949]): _vg.add([_i], _w, 'REPLACE')
_vg = ob_plane012.vertex_groups.new(name='Bone.009')
for _i, _w in zip([22, 23, 24, 32, 34, 35, 36, 44, 47, 48, 49, 52, 53, 55, 67, 68, 69, 74, 75, 76, 94, 95, 96, 97, 98, 99], [0.03207, 0.05265, 0.0178, 0.1528, 0.2166, 0.08016, 0.007254, 0.01142, 0.8789, 0.8127, 0.162, 0.007876, 0.02446, 0.01788, 0.9058, 0.08291, 0.5013, 0.3088, 0.9023, 0.009186, 0.03595, 0.1493, 0.07686, 0.7873, 0.03951, 0.7409]): _vg.add([_i], _w, 'REPLACE')
_vg = ob_plane012.vertex_groups.new(name='Bone.010')
for _i, _w in zip([70, 71, 72, 73, 96, 97, 98, 99], [0.06343, 0.9525, 0.8124, 0.06418, 0.9581, 0.2278, 0.9414, 0.281]): _vg.add([_i], _w, 'REPLACE')
_vg = ob_plane012.vertex_groups.new(name='Bone.011')
for _i, _w in zip([70, 72, 73], [0.9492, 0.1949, 0.9431]): _vg.add([_i], _w, 'REPLACE')
_vg = ob_plane012.vertex_groups.new(name='Bone.012')
for _i, _w in zip([0, 1, 2, 3, 4, 5, 6, 7, 8, 9, 10, 11, 12, 13, 14, 15, 16, 17, 18, 19, 50, 51, 52, 53, 140, 141, 142, 143, 144, 145, 146, 147, 148, 149, 150, 151, 152, 153, 154, 155, 156, 157, 158, 159, 160, 161, 162, 163, 164, 165, 166, 167, 168, 169], [0.9978, 0.9978, 0.995, 0.9949, 0.9958, 0.9977, 0.9958, 0.9977, 0.9969, 0.9855, 0.9854, 0.9969, 0.9951, 0.9976, 0.9945, 0.9952, 0.9976, 0.9944, 0.9977, 0.9977, 0.2514, 0.1981, 0.1534, 0.1844, 0.8412, 0.84, 0.8411, 0.8453, 0.8434, 0.8313, 0.8342, 0.8389, 0.8373, 0.838, 0.8391, 0.879, 0.8501, 0.8309, 0.7705, 0.8375, 0.8389, 0.8392, 0.8393, 0.8394, 0.841, 0.8452, 0.851, 0.901, 0.8656, 0.7439, 0.8422, 0.8294, 0.834, 0.8363]): _vg.add([_i], _w, 'REPLACE')
_vg = ob_plane012.vertex_groups.new(name='Bone.013')
for _i, _w in zip([20, 23, 24, 25, 26, 27, 28, 29, 30, 35, 36, 37, 38, 39, 40, 50, 51, 52, 53, 54, 56, 58, 59, 60, 61, 140, 141, 142, 143, 144, 145, 146, 147, 148, 149, 150, 151, 152, 153, 154, 155, 156, 157, 158, 159, 160, 161, 162, 163, 164, 165, 166, 167, 168, 169], [0.07819, 0.01107, 0.05878, 0.1216, 0.2654, 0.4421, 0.1879, 0.08596, 0.03308, 0.03047, 0.1126, 0.7055, 0.7091, 0.1203, 0.05237, 0.05268, 0.05264, 0.06419, 0.05176, 0.04182, 0.05229, 0.07006, 0.07596, 0.08911, 0.07921, 0.1588, 0.16, 0.1589, 0.1547, 0.1566, 0.1687, 0.1658, 0.1611, 0.1627, 0.162, 0.1609, 0.121, 0.1499, 0.1691, 0.2295, 0.1625, 0.1611, 0.1608, 0.1607, 0.1606, 0.159, 0.1548, 0.149, 0.09898, 0.1344, 0.2561, 0.1578, 0.1706, 0.166, 0.1637]): _vg.add([_i], _w, 'REPLACE')
_vg = ob_plane012.vertex_groups.new(name='Bone.014')
for _i, _w in zip([20, 21, 22, 23, 24, 25, 26, 27, 28, 29, 30, 31, 32, 33, 34, 35, 36, 37, 38, 39, 40, 41, 42, 47, 48, 49, 50, 51, 52, 53, 54, 55, 57, 58, 59, 60, 61, 62, 63, 64, 69, 74, 75, 76, 87, 95], [0.8317, 0.7626, 0.8199, 0.8357, 0.8276, 0.7747, 0.6514, 0.469, 0.6893, 0.7759, 0.808, 0.8064, 0.6249, 0.05174, 0.6727, 0.7162, 0.6004, 0.1384, 0.1206, 0.5197, 0.6095, 0.6353, 0.6046, 0.07229, 0.06145, 0.5003, 0.2469, 0.2807, 0.3673, 0.3174, 0.006876, 0.1683, 0.08576, 0.2716, 0.3371, 0.2893, 0.2712, 0.05837, 0.1804, 0.07642, 0.02101, 0.1261, 0.001664, 0.01465, 0.06835, 0.4197]): _vg.add([_i], _w, 'REPLACE')
_vg = ob_plane012.vertex_groups.new(name='Bone.015')
for _i, _w in zip([20, 21, 22, 23, 30, 31, 32, 33, 34, 41, 42, 43, 44, 45, 46, 48, 64, 65, 66, 68, 69, 206, 207, 208, 209, 210, 211, 212, 213, 214, 215, 216, 217, 218, 219, 220, 221, 222, 223, 224, 225, 226, 227, 228, 229, 230, 231, 232, 233, 234, 235, 236, 237, 238, 239, 240, 241, 242, 243], [0.01739, 0.1756, 0.09728, 0.04465, 0.04899, 0.09998, 0.2094, 0.9352, 0.05385, 0.05757, 0.2162, 0.9727, 0.9462, 1.001, 1.007, 0.09696, 0.136, 0.9529, 0.9595, 0.8213, 0.1497, 1.0, 1.0, 1.0, 1.0, 1.0, 1.0, 1.0, 1.0, 1.0, 1.0, 1.0, 1.0, 1.0, 1.0, 1.0, 1.0, 1.0, 1.0, 1.0, 1.0, 1.0, 1.0, 1.0, 1.0, 1.0, 1.0, 1.0, 1.0, 1.0, 1.0, 1.0, 1.0, 1.0, 1.0, 1.0, 1.0, 1.0, 1.0]): _vg.add([_i], _w, 'REPLACE')
_m = ob_plane012.modifiers.new('Armature', 'ARMATURE')
_m.object = ob_armature
ob_lamp.location = (-55.93, 1.005, 5.904)
ob_lamp.rotation_euler = (0.6503, 0.05522, 1.866)
ob_lamp.lock_rotations_4d = False
ob_lamp.empty_display_type = 'ARROWS'
ob_lamp.color = (0.0, 0.0, 0.0, 0.0)
ob_lamp.lineart.crease_threshold = 0.0
ob_camera.location = (-44.34, 89.75, 15.8)
ob_camera.rotation_euler = (1.375, 8.921e-06, 3.629)
ob_camera.lock_rotations_4d = False
ob_camera.empty_display_type = 'ARROWS'
ob_camera.color = (0.0, 0.0, 0.0, 0.0)
ob_camera.display_type = 'WIRE'
ob_camera.lineart.crease_threshold = 0.0
ob_plane.location = (0.0, 0.0, -16.52)
ob_plane.scale = (-2138.0, -2138.0, -2138.0)
ob_plane.lineart.crease_threshold = 0.0

# ---- collection membership
col_collection_1.objects.link(ob_armature)
col_collection_1.objects.link(ob_plane012)
col_collection_1.objects.link(ob_lamp)
col_collection_1.objects.link(ob_camera)
col_collection_2.objects.link(ob_plane)

# ---- scene / render settings (as saved in the file)
scene.camera = ob_camera
scene.frame_start = 1; scene.frame_end = 40; scene.frame_set(1)
scene.render.engine = 'CYCLES'
scene.render.resolution_percentage = 50
scene.render.dither_intensity = 0.0
scene.cycles.use_denoising = False
scene.cycles.samples = 512
scene.cycles.sampling_pattern = 'TABULATED_SOBOL'
scene.cycles.use_adaptive_sampling = False
scene.cycles.use_light_tree = False
scene.cycles.blur_glossy = 0.0
scene.cycles.sample_clamp_indirect = 0.0
scene.view_settings.view_transform = 'Standard'
bpy.context.view_layer.update()
